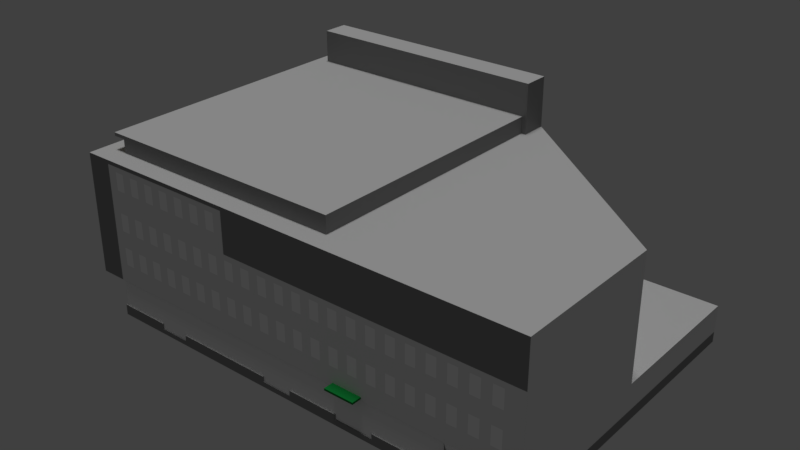 # Source: torikatu9.blend  (saved by Blender 2.78.0; exported with 4.5.12 LTS)
import bpy
from mathutils import Matrix  # noqa: F401  (used for matrix-valued properties, if any)

bpy.ops.wm.read_factory_settings(use_empty=True)
scene = bpy.context.scene
scene.name = 'Scene'

# ---- collections
col_collection_1 = bpy.data.collections.new('Collection 1'); scene.collection.children.link(col_collection_1)

# ---- materials (node trees are filled in below, after node groups)
mat_basic_black = bpy.data.materials.new('basic_black')
mat_basic_black.alpha_threshold = 0.0
mat_basic_black.use_transparent_shadow = False
mat_basic_black.diffuse_color = (0.2667, 0.2667, 0.2667, 1.0)
mat_basic_black.roughness = 0.5
mat_concrete_stucco = bpy.data.materials.new('concrete_stucco')
mat_concrete_stucco.alpha_threshold = 0.0
mat_concrete_stucco.use_transparent_shadow = False
mat_concrete_stucco.diffuse_color = (0.8267, 0.8267, 0.8267, 1.0)
mat_concrete_stucco.roughness = 0.5
mat_windowsil = bpy.data.materials.new('windowsil')
mat_windowsil.alpha_threshold = 0.0
mat_windowsil.use_transparent_shadow = False
mat_windowsil.diffuse_color = (0.4733, 0.4733, 0.4733, 1.0)
mat_windowsil.roughness = 0.5
mat_wood_panel = bpy.data.materials.new('wood_panel')
mat_wood_panel.alpha_threshold = 0.0
mat_wood_panel.use_transparent_shadow = False
mat_wood_panel.diffuse_color = (0.56, 0.471, 0.2846, 1.0)
mat_wood_panel.roughness = 0.5
mat_asphalt_membrane = bpy.data.materials.new('asphalt_membrane')
mat_asphalt_membrane.alpha_threshold = 0.0
mat_asphalt_membrane.use_transparent_shadow = False
mat_asphalt_membrane.diffuse_color = (0.6333, 0.6333, 0.6333, 1.0)
mat_asphalt_membrane.specular_color = (0.6333, 0.6333, 0.6333)
mat_asphalt_membrane.roughness = 0.5
mat_windows = bpy.data.materials.new('windows')
mat_windows.alpha_threshold = 0.0
mat_windows.use_transparent_shadow = False
mat_windows.diffuse_color = (0.98, 0.98, 0.98, 1.0)
mat_windows.roughness = 0.5
mat_green = bpy.data.materials.new('green')
mat_green.alpha_threshold = 0.0
mat_green.use_transparent_shadow = False
mat_green.diffuse_color = (0.009382, 0.2533, 0.04691, 1.0)
mat_green.roughness = 0.5
mat_orange = bpy.data.materials.new('orange')
mat_orange.alpha_threshold = 0.0
mat_orange.use_transparent_shadow = False
mat_orange.diffuse_color = (0.8, 0.3712, 0.1206, 1.0)
mat_orange.specular_color = (1.0, 0.4892, 0.1754)
mat_orange.roughness = 0.5
mat_orange.specular_intensity = 0.551
mat_windows_side = bpy.data.materials.new('windows_side')
mat_windows_side.alpha_threshold = 0.0
mat_windows_side.use_transparent_shadow = False
mat_windows_side.roughness = 0.5

# ---- material node trees

# ---- world
world_world = bpy.data.worlds.new('World'); scene.world = world_world
world_world.color = (0.05088, 0.05088, 0.05088)
world_world.use_sun_shadow = False
world_world.sun_shadow_jitter_overblur = 0.0
world_world.cycles.sampling_method = 'MANUAL'

# ---- lights
light_hemi = bpy.data.lights.new('Hemi', 'SUN')
light_hemi.transmission_factor = 0.0
light_hemi.angle = 0.1993
light_hemi.energy = 1.0
light_hemi.shadow_buffer_clip_start = 0.5
light_hemi.shadow_soft_size = 0.1
light_hemi.shadow_cascade_max_distance = 1000.0

# ---- meshes
me_cube_001 = bpy.data.meshes.new('Cube.001')
me_cube_001.from_pydata([(-26.07, -15.86, -0.1983), (-26.07, 6.59, -0.1983), (-26.07, 16.17, -0.1983), (-26.07, 4.096, -0.1983), (20.05, -15.86, -0.1983), (20.05, 0.1507, -0.1983), (20.05, 16.17, -0.1983), (-26.07, -5.882, -0.1983), (-26.07, -8.344, -0.1983), (-26.07, 1.601, -0.1983), (-26.07, -3.388, -0.1983), (-17.34, -15.86, -0.1983), (-20.61, -15.86, -0.1983), (-12.31, -15.86, -0.1983), (-9.743, -15.86, -0.1983), (-22.46, -15.86, -0.1983), (-14.92, -15.86, -0.1983), (-24.24, -15.86, -0.1983), (-26.07, -0.8932, -0.1983), (-26.07, -10.87, -0.1983), (-3.8, -15.86, -0.1983), (4.221, -15.86, -0.1983), (-7.056, -15.86, -0.1983), (-26.07, -13.37, -0.1983), (1.493, -15.86, -0.1983), (8.107, -15.86, -0.1983), (-1.173, -15.86, -0.1983), (10.6, -15.86, -0.1983), (5.542, -15.86, -0.1983), (12.94, -15.86, -0.1983), (16.22, -15.86, -0.1983), (19.36, -15.86, -0.1983), (17.77, -15.86, -0.1983), (-26.07, -15.86, 0.8905), (-26.07, 6.59, 0.8905), (-26.07, 16.17, 0.8905), (-26.07, 4.096, 0.8905), (20.05, -15.86, 0.8905), (20.05, 0.1507, 0.8905), (20.05, 16.17, 0.8905), (-26.07, -5.882, 0.8905), (-26.07, -8.344, 0.8905), (-26.07, 1.601, 0.8905), (-26.07, -3.388, 0.8905), (-17.34, -15.86, 0.8905), (-20.61, -15.86, 0.8905), (-12.31, -15.86, 0.8905), (-9.743, -15.86, 0.8905), (-22.46, -15.86, 0.8905), (-14.92, -15.86, 0.8905), (-24.24, -15.86, 0.8905), (-26.07, -0.8932, 0.8905), (-26.07, -10.87, 0.8905), (-3.8, -15.86, 0.8905), (-7.056, -15.86, 0.8905), (-26.07, -13.37, 0.8905), (1.493, -15.86, 0.8905), (8.107, -15.86, 0.8905), (-1.173, -15.86, 0.8905), (10.6, -15.86, 0.8905), (5.542, -15.86, 0.8905), (12.94, -15.86, 0.8905), (16.22, -15.86, 0.8905), (19.36, -15.86, 0.8905), (17.77, -15.86, 0.8905), (-26.07, -15.86, 3.697), (-26.07, 6.59, 3.697), (-26.07, 16.17, 3.697), (-26.07, 4.096, 3.697), (20.05, -15.86, 3.697), (20.05, 0.1507, 3.697), (20.05, 16.17, 3.697), (-26.07, -5.882, 3.697), (-26.07, -8.344, 3.697), (-26.07, 1.601, 3.697), (-26.07, -3.388, 3.697), (-9.557, -15.86, 3.697), (-20.61, -15.86, 3.697), (-12.31, -15.86, 3.697), (-17.34, -15.86, 3.697), (-9.743, -15.86, 3.697), (-22.46, -15.86, 3.697), (-14.92, -15.86, 3.697), (-24.24, -15.86, 3.697), (-26.07, -0.8932, 3.697), (-26.07, -10.87, 3.697), (-14.16, -15.86, 3.697), (-16.01, -15.86, 3.697), (-12.31, -15.86, 3.697), (-3.8, -15.86, 3.697), (4.221, -15.86, 3.697), (-7.056, -15.86, 3.697), (-26.07, -13.37, 3.697), (1.493, -15.86, 3.697), (8.107, -15.86, 3.697), (-1.173, -15.86, 3.697), (10.6, -15.86, 3.697), (5.542, -15.86, 3.697), (12.94, -15.86, 3.697), (16.22, -15.86, 3.697), (19.36, -15.86, 3.697), (17.77, -15.86, 3.697), (18.19, -15.86, 3.697), (-24.06, -15.86, 3.697), (-20.04, -15.86, 3.697), (-18.03, -15.86, 3.697), (-22.05, -15.86, 3.697), (-14.01, -15.86, 3.697), (-12.01, -15.86, 3.697), (-16.02, -15.86, 3.697), (-9.998, -15.86, 3.697), (-7.995, -15.86, 3.697), (-5.973, -15.86, 3.697), (-3.963, -15.86, 3.697), (-1.972, -15.86, 3.697), (0.03218, -15.86, 3.697), (2.034, -15.86, 3.697), (4.043, -15.86, 3.697), (6.052, -15.86, 3.697), (8.059, -15.86, 3.697), (10.05, -15.86, 3.697), (12.06, -15.86, 3.697), (14.07, -15.86, 3.697), (16.13, -15.86, 3.697), (-14.01, -15.86, 13.45), (17.16, -15.86, 3.697), (-25.06, -15.86, 3.697), (-21.04, -15.86, 3.697), (-19.04, -15.86, 3.697), (-23.05, -15.86, 3.697), (-15.02, -15.86, 3.697), (-13.01, -15.86, 3.697), (-17.02, -15.86, 3.697), (-11.0, -15.86, 3.697), (-8.997, -15.86, 3.697), (-6.984, -15.86, 3.697), (-4.968, -15.86, 3.697), (-2.968, -15.86, 3.697), (-0.9701, -15.86, 3.697), (1.033, -15.86, 3.697), (3.039, -15.86, 3.697), (5.047, -15.86, 3.697), (7.056, -15.86, 3.697), (9.052, -15.86, 3.697), (11.05, -15.86, 3.697), (13.07, -15.86, 3.697), (15.1, -15.86, 3.697), (-26.07, -15.86, 5.896), (20.05, -15.86, 5.896), (18.19, -15.86, 5.638), (-24.06, -15.86, 5.646), (-20.04, -15.86, 5.646), (-18.03, -15.86, 5.646), (-22.05, -15.86, 5.646), (-14.01, -15.86, 5.646), (-12.01, -15.86, 5.646), (-16.02, -15.86, 5.646), (-9.998, -15.86, 5.646), (-7.995, -15.86, 5.646), (-5.973, -15.86, 5.646), (-3.963, -15.86, 5.646), (-1.972, -15.86, 5.646), (0.03218, -15.86, 5.646), (2.034, -15.86, 5.638), (4.043, -15.86, 5.638), (6.052, -15.86, 5.638), (8.059, -15.86, 5.638), (10.05, -15.86, 5.638), (12.06, -15.86, 5.638), (14.07, -15.86, 5.638), (16.13, -15.86, 5.638), (-22.05, -15.86, 13.45), (17.16, -15.86, 5.638), (-25.06, -15.86, 5.646), (-21.04, -15.86, 5.646), (-19.04, -15.86, 5.646), (-23.05, -15.86, 5.646), (-15.02, -15.86, 5.646), (-13.01, -15.86, 5.646), (-17.02, -15.86, 5.646), (-11.0, -15.86, 5.646), (-8.997, -15.86, 5.646), (-6.984, -15.86, 5.646), (-4.968, -15.86, 5.646), (-2.968, -15.86, 5.646), (-0.9701, -15.86, 5.646), (1.033, -15.86, 5.638), (3.039, -15.86, 5.638), (5.047, -15.86, 5.638), (7.056, -15.86, 5.638), (9.052, -15.86, 5.638), (11.05, -15.86, 5.638), (13.07, -15.86, 5.638), (15.1, -15.86, 5.638), (-26.07, -15.86, 7.509), (20.05, -15.86, 7.509), (18.19, -15.86, 7.509), (-24.06, -15.86, 7.509), (-20.04, -15.86, 7.509), (-18.03, -15.86, 7.509), (-22.05, -15.86, 7.509), (-14.01, -15.86, 7.509), (-12.01, -15.86, 7.509), (-16.02, -15.86, 7.509), (-9.998, -15.86, 7.509), (-7.995, -15.86, 7.509), (-5.973, -15.86, 7.509), (-3.963, -15.86, 7.509), (-1.972, -15.86, 7.509), (0.03218, -15.86, 7.509), (2.034, -15.86, 7.509), (4.043, -15.86, 7.509), (6.052, -15.86, 7.509), (8.059, -15.86, 7.509), (10.05, -15.86, 7.509), (12.06, -15.86, 7.509), (14.07, -15.86, 7.509), (16.13, -15.86, 7.509), (-18.03, -15.86, 13.45), (17.16, -15.86, 7.509), (-25.06, -15.86, 7.509), (-21.04, -15.86, 7.509), (-19.04, -15.86, 7.509), (-23.05, -15.86, 7.509), (-15.02, -15.86, 7.509), (-13.01, -15.86, 7.509), (-17.02, -15.86, 7.509), (-11.0, -15.86, 7.509), (-8.997, -15.86, 7.509), (-6.984, -15.86, 7.509), (-4.968, -15.86, 7.509), (-2.968, -15.86, 7.509), (-0.9701, -15.86, 7.509), (1.033, -15.86, 7.509), (3.039, -15.86, 7.509), (5.047, -15.86, 7.509), (7.056, -15.86, 7.509), (9.052, -15.86, 7.509), (11.05, -15.86, 7.509), (13.07, -15.86, 7.509), (15.1, -15.86, 7.509), (-26.07, -15.86, 9.515), (20.05, -15.86, 9.515), (18.19, -15.86, 9.256), (-24.06, -15.86, 9.265), (-20.04, -15.86, 9.265), (-18.03, -15.86, 9.265), (-22.05, -15.86, 9.265), (-14.01, -15.86, 9.265), (-12.01, -15.86, 9.265), (-16.02, -15.86, 9.265), (-9.998, -15.86, 9.265), (-7.995, -15.86, 9.265), (-5.973, -15.86, 9.265), (-3.963, -15.86, 9.265), (-1.972, -15.86, 9.265), (0.03218, -15.86, 9.265), (2.034, -15.86, 9.256), (4.043, -15.86, 9.256), (6.052, -15.86, 9.256), (8.059, -15.86, 9.256), (10.05, -15.86, 9.256), (12.06, -15.86, 9.256), (14.07, -15.86, 9.256), (16.13, -15.86, 9.256), (-20.04, -15.86, 13.45), (17.16, -15.86, 9.256), (-25.06, -15.86, 9.265), (-21.04, -15.86, 9.265), (-19.04, -15.86, 9.265), (-23.05, -15.86, 9.265), (-15.02, -15.86, 9.265), (-13.01, -15.86, 9.265), (-17.02, -15.86, 9.265), (-11.0, -15.86, 9.265), (-8.997, -15.86, 9.265), (-6.984, -15.86, 9.265), (-4.968, -15.86, 9.265), (-2.968, -15.86, 9.265), (-0.9701, -15.86, 9.265), (1.033, -15.86, 9.256), (3.039, -15.86, 9.256), (5.047, -15.86, 9.256), (7.056, -15.86, 9.256), (9.052, -15.86, 9.256), (11.05, -15.86, 9.256), (13.07, -15.86, 9.256), (15.1, -15.86, 9.256), (-26.07, -15.86, 11.13), (20.05, -15.86, 11.13), (18.19, -15.86, 11.13), (-24.06, -15.86, 11.13), (-20.04, -15.86, 11.13), (-18.03, -15.86, 11.13), (-22.05, -15.86, 11.13), (-14.01, -15.86, 11.13), (-12.01, -15.86, 11.13), (-16.02, -15.86, 11.13), (-9.998, -15.86, 11.13), (-7.995, -15.86, 11.13), (-5.973, -15.86, 11.13), (-3.963, -15.86, 11.13), (-1.972, -15.86, 11.13), (0.03218, -15.86, 11.13), (2.034, -15.86, 11.13), (4.043, -15.86, 11.13), (6.052, -15.86, 11.13), (8.059, -15.86, 11.13), (10.05, -15.86, 11.13), (12.06, -15.86, 11.13), (14.07, -15.86, 11.13), (16.13, -15.86, 11.13), (-24.06, -15.86, 13.45), (17.16, -15.86, 11.13), (-25.06, -15.86, 11.13), (-21.04, -15.86, 11.13), (-19.04, -15.86, 11.13), (-23.05, -15.86, 11.13), (-15.02, -15.86, 11.13), (-13.01, -15.86, 11.13), (-17.02, -15.86, 11.13), (-11.0, -15.86, 11.13), (-8.997, -15.86, 11.13), (-6.984, -15.86, 11.13), (-4.968, -15.86, 11.13), (-2.968, -15.86, 11.13), (-0.9701, -15.86, 11.13), (1.033, -15.86, 11.13), (3.039, -15.86, 11.13), (5.047, -15.86, 11.13), (7.056, -15.86, 11.13), (9.052, -15.86, 11.13), (11.05, -15.86, 11.13), (13.07, -15.86, 11.13), (15.1, -15.86, 11.13), (-26.07, -15.86, 11.7), (20.05, -15.86, 11.7), (18.19, -15.86, 11.7), (-24.06, -15.86, 11.7), (-20.04, -15.86, 11.7), (-18.03, -15.86, 11.7), (-22.05, -15.86, 11.7), (-14.01, -15.86, 11.7), (-12.01, -15.86, 11.7), (-16.02, -15.86, 11.7), (-9.998, -15.86, 11.7), (-7.995, -15.86, 11.7), (-5.973, -15.86, 11.7), (-3.963, -15.86, 11.7), (-1.972, -15.86, 11.7), (0.03218, -15.86, 11.7), (2.034, -15.86, 11.7), (4.043, -15.86, 11.7), (6.052, -15.86, 11.7), (8.059, -15.86, 11.7), (10.05, -15.86, 11.7), (12.06, -15.86, 11.7), (14.07, -15.86, 11.7), (16.13, -15.86, 11.7), (-26.07, -15.86, 13.7), (17.16, -15.86, 11.7), (-25.06, -15.86, 11.7), (-21.04, -15.86, 11.7), (-19.04, -15.86, 11.7), (-23.05, -15.86, 11.7), (-15.02, -15.86, 11.7), (-13.01, -15.86, 11.7), (-17.02, -15.86, 11.7), (-11.0, -15.86, 11.7), (-8.997, -15.86, 11.7), (-6.984, -15.86, 11.7), (-4.968, -15.86, 11.7), (-2.968, -15.86, 11.7), (-0.9701, -15.86, 11.7), (1.033, -15.86, 11.7), (3.039, -15.86, 11.7), (5.047, -15.86, 11.7), (7.056, -15.86, 11.7), (9.052, -15.86, 11.7), (11.05, -15.86, 11.7), (13.07, -15.86, 11.7), (15.1, -15.86, 11.7), (-12.01, -15.86, 13.45), (-16.02, -15.86, 13.45), (-25.06, -15.86, 13.45), (-21.04, -15.86, 13.45), (-19.04, -15.86, 13.45), (-23.05, -15.86, 13.45), (-15.02, -15.86, 13.45), (-13.01, -15.86, 13.45), (-17.02, -15.86, 13.45), (-11.0, -15.86, 13.7), (-14.01, -15.86, 15.3), (-22.05, -15.86, 15.3), (-18.03, -15.86, 15.3), (-20.04, -15.86, 15.3), (-24.06, -15.86, 15.3), (-26.07, -15.86, 15.3), (-12.01, -15.86, 15.3), (-16.02, -15.86, 15.3), (-25.06, -15.86, 15.3), (-21.04, -15.86, 15.3), (-19.04, -15.86, 15.3), (-23.05, -15.86, 15.3), (-15.02, -15.86, 15.3), (-13.01, -15.86, 15.3), (-17.02, -15.86, 15.3), (-11.0, -15.86, 15.3), (-14.01, -15.86, 15.83), (-22.05, -15.86, 15.83), (-18.03, -15.86, 15.83), (-20.04, -15.86, 15.83), (-24.06, -15.86, 15.83), (-26.07, -15.86, 15.83), (-12.01, -15.86, 15.83), (-16.02, -15.86, 15.83), (-25.06, -15.86, 15.83), (-21.04, -15.86, 15.83), (-19.04, -15.86, 15.83), (-23.05, -15.86, 15.83), (-15.02, -15.86, 15.83), (-13.01, -15.86, 15.83), (-17.02, -15.86, 15.83), (-11.0, -15.86, 15.83), (20.05, -15.86, 16.23), (-11.0, -15.86, 16.23), (-26.07, -15.86, 15.83), (-26.07, -15.86, 16.23), (-28.76, -15.86, 3.697), (-28.76, -15.86, 16.23), (-28.76, 16.17, 3.697), (-28.76, 16.17, 16.23), (-26.17, -15.76, 3.697), (-26.17, 16.06, 3.697), (-28.4, -15.76, 3.697), (-28.4, 16.06, 3.697), (20.05, 16.17, 0.4312), (-26.07, 16.17, 0.4312), (-26.07, -15.86, 0.4312), (-24.24, -15.86, 0.4312), (-26.07, 1.601, 0.4312), (-26.07, -0.8932, 0.4312), (1.493, -15.86, 0.3757), (4.221, -15.86, 0.3757), (-26.07, -5.882, 0.4312), (-26.07, -8.344, 0.4312), (-26.07, -10.87, 0.4312), (-26.07, -13.37, 0.4312), (5.542, -15.86, 0.3713), (-26.07, 4.096, 0.4312), (-26.07, 6.59, 0.4312), (10.6, -15.86, 0.4312), (12.94, -15.86, 0.4728), (-26.07, -3.388, 0.4312), (20.05, -15.86, 0.4312), (20.05, 0.1507, 0.4312), (16.22, -15.86, 0.4728), (17.77, -15.86, 0.4312), (19.36, -15.86, 0.4312), (-17.34, -15.86, 0.3155), (-7.056, -15.86, 0.3502), (-3.8, -15.86, 0.3502), (8.107, -15.86, 0.4312), (-22.46, -15.86, 0.4312), (-20.61, -15.86, 0.3155), (-9.743, -15.86, 0.4312), (-14.92, -15.86, 0.4312), (-12.31, -15.86, 0.4312), (-1.173, -15.86, 0.4312), (-26.07, 16.17, 3.697), (-26.06, 16.17, 16.23), (-0.2211, 16.17, 3.697), (-0.2169, 16.17, 16.23), (20.05, 0.1507, 16.23), (-26.06, 16.17, 9.964), (-0.219, 16.17, 9.964), (-26.07, -15.86, 16.23), (-26.07, 16.17, 16.23), (-26.06, -13.85, 16.23), (-26.06, 16.17, 17.62), (-26.06, -13.85, 17.62), (-27.35, 16.17, 17.62), (-27.35, -13.85, 17.62), (-27.35, 16.17, 17.97), (-27.35, -13.85, 17.97), (-26.06, 16.17, 17.97), (-26.06, -13.85, 17.97), (-26.06, 16.17, 21.37), (-0.2169, 16.17, 21.37), (-26.06, 13.46, 21.37), (-0.2169, 13.46, 21.37), (-26.06, 13.46, 15.6), (-0.2169, 13.46, 15.6), (-0.7031, -13.85, 16.23), (-0.7031, -13.85, 17.62), (-0.7043, -13.85, 17.97), (-0.7031, 14.32, 16.23), (-0.7031, 14.32, 17.62), (-0.7043, 14.32, 17.97), (13.08, -15.75, 0.9441), (16.07, -15.75, 0.9441), (13.08, -15.75, 2.944), (16.07, -15.75, 2.944), (13.08, -15.75, 0.2584), (16.07, -15.75, 0.2584), (13.08, -16.03, 0.9441), (16.07, -16.03, 0.9441), (13.08, -16.03, 2.944), (16.07, -16.03, 2.944), (13.08, -16.03, 0.2584), (16.07, -16.03, 0.2584), (13.02, -16.03, 0.9095), (16.13, -16.03, 0.9095), (13.02, -16.03, 3.009), (16.13, -16.03, 3.009), (13.02, -16.03, 0.1928), (16.13, -16.03, 0.1928), (13.02, -15.78, 0.9095), (16.13, -15.78, 0.9095), (13.02, -15.78, 3.009), (16.13, -15.78, 3.009), (13.02, -15.78, 0.1928), (16.13, -15.78, 0.1928), (-26.07, -15.86, 6.098), (-28.76, -15.86, 6.177), (-28.76, 16.17, 6.177), (-26.07, 16.17, 6.177), (-26.07, -15.86, 7.651), (-28.76, -15.86, 7.78), (-28.76, 16.17, 7.78), (-26.07, 16.17, 7.78), (-26.07, -15.86, 9.604), (-28.76, -15.86, 9.798), (-28.76, 16.17, 9.798), (-26.07, 16.17, 9.798), (-26.07, -15.86, 11.6), (-28.76, -15.86, 11.86), (-28.76, 16.17, 11.86), (-26.07, 16.17, 11.86), (-26.07, -15.86, 13.59), (-28.76, -15.86, 13.91), (-28.76, 16.17, 13.91), (-26.07, 16.17, 13.91), (-26.07, -15.86, 15.14), (-28.76, -15.86, 15.52), (-28.76, 16.17, 15.52), (-26.07, 16.17, 15.52), (-25.92, -8.344, 0.8905), (-25.92, -10.87, 0.8905), (-25.92, 1.601, 0.8905), (-25.92, -0.8932, 0.8905), (-25.92, -13.37, 0.8905), (-25.92, 6.59, 0.8905), (-25.92, 4.096, 0.8905), (-25.92, -3.388, 0.8905), (-25.92, -5.882, 0.8905), (-25.92, -15.75, 0.8905), (-25.92, -8.344, 3.697), (-25.92, -10.87, 3.697), (-25.92, 1.601, 3.697), (-25.92, -0.8932, 3.697), (-25.92, -13.37, 3.697), (-25.92, 6.59, 3.697), (-25.92, 4.096, 3.697), (-25.92, -3.388, 3.697), (-25.92, -5.882, 3.697), (-25.92, -15.75, 3.697), (-17.34, -15.75, 0.8905), (19.36, -15.75, 0.8905), (20.05, -15.75, 0.8905), (-22.46, -15.75, 0.8905), (-20.61, -15.75, 0.8905), (-14.92, -15.75, 0.8905), (-12.31, -15.75, 0.8905), (-9.743, -15.75, 0.8905), (-24.24, -15.75, 0.8905), (-7.056, -15.75, 0.8905), (-3.8, -15.75, 0.8905), (8.107, -15.75, 0.8905), (10.6, -15.75, 0.8905), (-1.173, -15.75, 0.8905), (1.493, -15.75, 0.8905), (5.542, -15.75, 0.8905), (4.221, -15.75, 0.8905), (12.94, -15.75, 0.8905), (17.77, -15.75, 0.8905), (16.22, -15.75, 0.8905), (1.493, -15.75, 0.3757), (-7.056, -15.75, 0.3502), (-17.34, -15.75, 3.697), (19.36, -15.75, 3.697), (20.05, -15.75, 3.697), (-22.46, -15.75, 3.697), (-20.61, -15.75, 3.697), (-14.92, -15.75, 3.697), (-12.31, -15.75, 3.697), (-9.743, -15.75, 3.697), (-24.24, -15.75, 3.697), (-7.056, -15.75, 3.697), (-3.8, -15.75, 3.697), (8.107, -15.75, 3.697), (10.6, -15.75, 3.697), (-1.173, -15.75, 3.697), (1.493, -15.75, 3.697), (5.542, -15.75, 3.697), (4.221, -15.75, 3.697), (12.94, -15.75, 3.697), (17.77, -15.75, 3.697), (16.22, -15.75, 3.697), (4.221, -15.75, 0.3757), (5.542, -15.75, 0.3713), (-9.557, -15.75, 0.2924), (-3.8, -15.75, 0.3502), (-20.61, -15.75, 0.3155), (-17.34, -15.75, 0.3155), (20.05, -15.75, 0.2883), (10.03, -15.75, 0.2883), (1.358, -16.86, 3.832), (1.358, -16.86, 4.041), (1.358, -14.86, 3.832), (1.358, -14.86, 4.041), (4.462, -16.86, 3.832), (4.462, -16.86, 4.041), (4.462, -14.86, 3.832), (4.462, -14.86, 4.041), (-28.76, 15.64, 6.177), (-28.76, 15.64, 7.78), (-28.76, 15.55, 13.91), (-28.76, 15.55, 15.52), (-28.76, -15.25, 13.91), (-28.76, -15.25, 15.52), (-28.76, 15.58, 9.798), (-28.76, 15.58, 11.86), (-28.76, -15.22, 9.798), (-28.76, -15.22, 11.86), (-28.76, 11.79, 9.798), (-28.76, 11.79, 11.86), (-28.76, 10.92, 9.798), (-28.76, 10.92, 11.86), (-28.76, -7.062, 9.798), (-28.76, -7.062, 11.86), (-28.76, -8.688, 9.798), (-28.76, -8.688, 11.86), (-28.76, -15.18, 6.177), (-28.76, -15.18, 7.78), (-28.76, 6.979, 6.177), (-28.76, 6.979, 7.78), (-28.76, 6.004, 6.177), (-28.76, 6.004, 7.78)], [(86, 88), (79, 87), (87, 86), (88, 76), (470, 477), (615, 569), (578, 616), (616, 615)], [(55, 33, 556, 551), (437, 35, 39, 436), (439, 50, 33, 438), (441, 51, 42, 440), (59, 61, 584, 579), (445, 41, 40, 444), (447, 55, 52, 446), (77, 81, 592, 593), (440, 42, 36, 449), (449, 36, 34, 450), (452, 61, 59, 451), (453, 43, 51, 441), (455, 38, 37, 454), (61, 452, 503, 499), (438, 33, 55, 447), (444, 40, 43, 453), (458, 63, 64, 457), (450, 34, 35, 437), (69, 100, 590, 591), (457, 64, 62, 456), (101, 99, 608, 607), (454, 37, 63, 458), (451, 59, 57, 462), (464, 45, 48, 463), (460, 54, 47, 465), (467, 46, 49, 466), (436, 39, 38, 455), (442, 56, 58, 468), (465, 47, 46, 467), (462, 57, 60, 448), (463, 48, 50, 439), (468, 58, 53, 461), (466, 49, 44, 459), (446, 52, 41, 445), (428, 430, 435, 434), (38, 70, 69, 37), (62, 99, 502, 500), (65, 92, 561, 566), (68, 66, 562, 563), (100, 101, 607, 590), (34, 66, 67, 35), (464, 459, 614, 613), (53, 58, 580, 577), (98, 96, 601, 606), (60, 57, 578, 582), (97, 90, 605, 604), (58, 56, 581, 580), (39, 71, 70, 38), (442, 443, 609, 587), (90, 93, 603, 605), (47, 54, 576, 574), (95, 89, 599, 602), (57, 59, 579, 578), (443, 448, 610, 609), (94, 97, 604, 600), (34, 36, 553, 552), (35, 67, 71, 39), (93, 95, 602, 603), (51, 43, 554, 550), (75, 84, 560, 564), (92, 85, 558, 561), (448, 60, 582, 610), (52, 55, 551, 548), (66, 34, 552, 562), (91, 80, 596, 598), (135, 112, 159, 182), (115, 139, 186, 162), (65, 126, 173, 147), (136, 113, 160, 183), (116, 140, 187, 163), (106, 127, 174, 153), (137, 114, 161, 184), (117, 141, 188, 164), (344, 365, 388, 383), (104, 128, 175, 151), (138, 115, 162, 185), (118, 142, 189, 165), (125, 102, 149, 172), (103, 129, 176, 150), (139, 116, 163, 186), (119, 143, 190, 166), (126, 103, 150, 173), (109, 130, 177, 156), (140, 117, 164, 187), (120, 144, 191, 167), (127, 104, 151, 174), (107, 131, 178, 154), (141, 118, 165, 188), (121, 145, 192, 168), (128, 105, 152, 175), (105, 132, 179, 152), (142, 119, 166, 189), (122, 146, 193, 169), (129, 106, 153, 176), (108, 133, 180, 155), (143, 120, 167, 190), (130, 107, 154, 177), (110, 134, 181, 157), (144, 121, 168, 191), (131, 108, 155, 178), (111, 135, 182, 158), (145, 122, 169, 192), (132, 109, 156, 179), (112, 136, 183, 159), (146, 123, 170, 193), (133, 110, 157, 180), (113, 137, 184, 160), (102, 69, 148, 149), (134, 111, 158, 181), (114, 138, 185, 161), (123, 125, 172, 170), (155, 180, 227, 202), (190, 167, 214, 237), (177, 154, 201, 224), (157, 181, 228, 204), (191, 168, 215, 238), (178, 155, 202, 225), (158, 182, 229, 205), (192, 169, 216, 239), (179, 156, 203, 226), (159, 183, 230, 206), (193, 170, 217, 240), (180, 157, 204, 227), (160, 184, 231, 207), (149, 148, 195, 196), (181, 158, 205, 228), (161, 185, 232, 208), (170, 172, 219, 217), (182, 159, 206, 229), (162, 186, 233, 209), (147, 173, 220, 194), (183, 160, 207, 230), (163, 187, 234, 210), (153, 174, 221, 200), (184, 161, 208, 231), (164, 188, 235, 211), (365, 342, 124, 388), (151, 175, 222, 198), (185, 162, 209, 232), (165, 189, 236, 212), (172, 149, 196, 219), (150, 176, 223, 197), (186, 163, 210, 233), (166, 190, 237, 213), (173, 150, 197, 220), (156, 177, 224, 203), (187, 164, 211, 234), (167, 191, 238, 214), (174, 151, 198, 221), (154, 178, 225, 201), (188, 165, 212, 235), (168, 192, 239, 215), (175, 152, 199, 222), (152, 179, 226, 199), (189, 166, 213, 236), (169, 193, 240, 216), (176, 153, 200, 223), (224, 201, 248, 271), (204, 228, 275, 251), (238, 215, 262, 285), (225, 202, 249, 272), (205, 229, 276, 252), (239, 216, 263, 286), (226, 203, 250, 273), (206, 230, 277, 253), (240, 217, 264, 287), (227, 204, 251, 274), (207, 231, 278, 254), (196, 195, 242, 243), (228, 205, 252, 275), (208, 232, 279, 255), (217, 219, 266, 264), (229, 206, 253, 276), (209, 233, 280, 256), (194, 220, 267, 241), (230, 207, 254, 277), (210, 234, 281, 257), (200, 221, 268, 247), (231, 208, 255, 278), (211, 235, 282, 258), (338, 364, 387, 312), (198, 222, 269, 245), (232, 209, 256, 279), (212, 236, 283, 259), (219, 196, 243, 266), (197, 223, 270, 244), (233, 210, 257, 280), (213, 237, 284, 260), (220, 197, 244, 267), (203, 224, 271, 250), (234, 211, 258, 281), (214, 238, 285, 261), (221, 198, 245, 268), (201, 225, 272, 248), (235, 212, 259, 282), (215, 239, 286, 262), (222, 199, 246, 269), (199, 226, 273, 246), (236, 213, 260, 283), (216, 240, 287, 263), (223, 200, 247, 270), (202, 227, 274, 249), (237, 214, 261, 284), (272, 249, 296, 319), (252, 276, 323, 299), (286, 263, 310, 333), (273, 250, 297, 320), (253, 277, 324, 300), (287, 264, 311, 334), (274, 251, 298, 321), (254, 278, 325, 301), (243, 242, 289, 290), (275, 252, 299, 322), (255, 279, 326, 302), (264, 266, 313, 311), (276, 253, 300, 323), (256, 280, 327, 303), (241, 267, 314, 288), (277, 254, 301, 324), (257, 281, 328, 304), (247, 268, 315, 294), (278, 255, 302, 325), (258, 282, 329, 305), (364, 341, 171, 387), (245, 269, 316, 292), (279, 256, 303, 326), (259, 283, 330, 306), (266, 243, 290, 313), (244, 270, 317, 291), (280, 257, 304, 327), (260, 284, 331, 307), (267, 244, 291, 314), (250, 271, 318, 297), (281, 258, 305, 328), (261, 285, 332, 308), (268, 245, 292, 315), (248, 272, 319, 295), (282, 259, 306, 329), (262, 286, 333, 309), (269, 246, 293, 316), (246, 273, 320, 293), (283, 260, 307, 330), (263, 287, 334, 310), (270, 247, 294, 317), (249, 274, 321, 296), (284, 261, 308, 331), (271, 248, 295, 318), (251, 275, 322, 298), (285, 262, 309, 332), (333, 310, 357, 380), (320, 297, 344, 367), (300, 324, 371, 347), (334, 311, 358, 381), (321, 298, 345, 368), (301, 325, 372, 348), (290, 289, 336, 337), (322, 299, 346, 369), (302, 326, 373, 349), (311, 313, 360, 358), (323, 300, 347, 370), (303, 327, 374, 350), (288, 314, 361, 335), (324, 301, 348, 371), (304, 328, 375, 351), (294, 315, 362, 341), (325, 302, 349, 372), (305, 329, 376, 352), (339, 363, 386, 265), (292, 316, 363, 339), (326, 303, 350, 373), (306, 330, 377, 353), (313, 290, 337, 360), (291, 317, 364, 338), (327, 304, 351, 374), (307, 331, 378, 354), (314, 291, 338, 361), (297, 318, 365, 344), (328, 305, 352, 375), (308, 332, 379, 355), (315, 292, 339, 362), (295, 319, 366, 342), (329, 306, 353, 376), (309, 333, 380, 356), (316, 293, 340, 363), (293, 320, 367, 340), (330, 307, 354, 377), (310, 334, 381, 357), (317, 294, 341, 364), (296, 321, 368, 343), (331, 308, 355, 378), (318, 295, 342, 365), (298, 322, 369, 345), (332, 309, 356, 379), (319, 296, 343, 366), (299, 323, 370, 346), (366, 343, 382, 389), (342, 366, 389, 124), (367, 344, 383, 390), (340, 367, 390, 218), (361, 338, 312, 384), (343, 368, 391, 382), (335, 361, 384, 359), (362, 339, 265, 385), (341, 362, 385, 171), (363, 340, 218, 386), (265, 386, 402, 395), (359, 384, 400, 397), (383, 388, 404, 399), (218, 390, 406, 394), (312, 387, 403, 396), (390, 383, 399, 406), (382, 391, 407, 398), (386, 218, 394, 402), (385, 265, 395, 401), (384, 312, 396, 400), (171, 385, 401, 393), (389, 382, 398, 405), (388, 124, 392, 404), (124, 389, 405, 392), (387, 171, 393, 403), (403, 393, 409, 419), (396, 403, 419, 412), (401, 395, 411, 417), (393, 401, 417, 409), (400, 396, 412, 416), (405, 398, 414, 421), (394, 406, 422, 410), (397, 400, 416, 413), (398, 407, 423, 414), (406, 399, 415, 422), (392, 405, 421, 408), (402, 394, 410, 418), (395, 402, 418, 411), (404, 392, 408, 420), (399, 404, 420, 415), (336, 424, 425, 368), (423, 425, 427, 426), (543, 426, 429, 544), (426, 427, 429), (544, 429, 431, 545, 628, 630), (473, 70, 471, 475, 472), (434, 435, 433, 432), (67, 65, 432, 433), (65, 428, 434, 432), (430, 67, 433, 435), (19, 446, 445, 8), (16, 466, 459, 11), (26, 468, 461, 20), (15, 463, 439, 17), (25, 462, 448, 28), (14, 465, 467, 13), (24, 442, 468, 26), (11, 459, 464, 12), (6, 436, 455, 5), (13, 467, 466, 16), (22, 460, 465, 14), (12, 464, 463, 15), (27, 451, 462, 25), (4, 31, 458, 454), (20, 461, 460, 22), (32, 457, 456, 30), (1, 450, 437, 2), (31, 458, 457, 32), (7, 444, 453, 10), (0, 438, 447, 23), (30, 504, 503, 29), (5, 455, 454, 4), (10, 453, 441, 18), (29, 452, 451, 27), (3, 449, 450, 1), (9, 440, 449, 3), (28, 448, 443, 21), (23, 447, 446, 19), (8, 445, 444, 7), (21, 443, 442, 24), (18, 441, 440, 9), (17, 439, 438, 0), (2, 437, 436, 6), (70, 473, 424, 69), (470, 472, 475, 474), (471, 469, 474, 475), (71, 471, 70), (431, 429, 476, 478, 477), (479, 480, 482, 481), (481, 482, 484, 483), (483, 484, 486, 485), (472, 470, 487, 488), (488, 487, 489, 490), (490, 489, 491, 492), (525, 526, 469, 430), (477, 478, 480, 479), (481, 483, 485, 479), (480, 486, 484, 482), (489, 487, 485, 491), (488, 490, 492, 472), (424, 473, 472, 425), (425, 472, 478, 476, 427), (486, 480, 494, 495), (480, 478, 493, 494), (495, 494, 497, 498), (494, 493, 496, 497), (486, 495, 498, 485), (96, 94, 600, 601), (89, 91, 598, 599), (30, 456, 504), (98, 61, 499, 501), (456, 62, 500, 504), (29, 503, 452), (504, 510, 506, 500), (500, 506, 508, 502), (502, 508, 507, 501), (499, 505, 509, 503), (501, 507, 505, 499), (505, 511, 515, 509), (507, 513, 511, 505), (510, 516, 512, 506), (506, 512, 514, 508), (508, 514, 513, 507), (511, 517, 521, 515), (513, 519, 517, 511), (516, 522, 518, 512), (512, 518, 520, 514), (514, 520, 519, 513), (529, 530, 526, 525), (428, 524, 643, 647, 645, 625, 525, 430), (65, 523, 524, 428), (533, 534, 530, 529), (625, 626, 529, 525), (523, 527, 528, 524), (537, 538, 534, 533), (528, 532, 633, 641, 639, 637, 635, 631, 533, 529, 626, 646, 648, 644), (527, 531, 532, 528), (541, 542, 538, 537), (631, 632, 537, 533), (531, 535, 536, 532), (545, 546, 542, 541), (536, 540, 629, 627, 541, 537, 632, 636, 638, 640, 642, 634), (535, 539, 540, 536), (431, 477, 546, 545), (627, 628, 545, 541), (539, 543, 544, 540), (554, 564, 560, 550), (556, 566, 561, 551), (555, 565, 564, 554), (548, 558, 557, 547), (550, 560, 559, 549), (547, 557, 565, 555), (551, 561, 558, 548), (549, 559, 563, 553), (553, 563, 562, 552), (72, 75, 564, 565), (43, 40, 555, 554), (41, 52, 548, 547), (85, 73, 557, 558), (73, 72, 565, 557), (40, 41, 547, 555), (84, 74, 559, 560), (42, 51, 550, 549), (74, 68, 563, 559), (36, 42, 549, 553), (609, 583, 581, 587), (610, 582, 583, 609), (612, 577, 576, 588), (614, 567, 571, 613), (568, 590, 607, 585), (585, 607, 608, 586), (577, 599, 598, 576), (569, 591, 590, 568), (579, 601, 600, 578), (571, 593, 592, 570), (576, 598, 596, 574), (573, 595, 594, 572), (567, 589, 593, 571), (581, 603, 602, 580), (574, 596, 595, 573), (578, 600, 604, 582), (570, 592, 597, 575), (580, 602, 599, 577), (572, 594, 589, 567), (575, 597, 566, 556), (583, 605, 603, 581), (582, 604, 605, 583), (584, 606, 601, 579), (504, 500, 499, 503), (500, 502, 501, 499), (459, 44, 567, 611), (78, 82, 594, 595), (37, 69, 591, 569), (79, 77, 593, 589), (64, 63, 568, 585), (461, 53, 577, 612), (80, 78, 595, 596), (54, 460, 588, 576), (62, 64, 585, 586), (63, 37, 569, 568), (61, 98, 606, 584), (81, 83, 597, 592), (460, 461, 612, 588), (48, 45, 571, 570), (99, 62, 586, 608), (82, 76, 589, 594), (45, 464, 613, 571), (49, 46, 573, 572), (83, 65, 566, 597), (46, 47, 574, 573), (50, 48, 570, 575), (459, 44, 567, 614), (44, 49, 572, 567), (56, 442, 587, 581), (33, 50, 575, 556), (99, 98, 501, 502), (618, 620, 619, 617), (624, 622, 621, 623), (622, 618, 617, 621), (617, 619, 623, 621), (622, 624, 620, 618), (645, 646, 626, 625), (629, 630, 628, 627), (540, 544, 630, 629), (635, 636, 632, 631), (532, 536, 634, 633), (637, 638, 636, 635), (639, 640, 638, 637), (641, 642, 640, 639), (633, 634, 642, 641), (524, 528, 644, 643), (647, 648, 646, 645), (643, 644, 648, 647)])
me_cube_001.polygons.foreach_set('material_index', [2, 0, 0, 0, 2, 0, 0, 0, 0, 0, 0, 0, 0, 0, 0, 0, 0, 0, 0, 0, 0, 0, 0, 0, 0, 0, 0, 0, 0, 0, 0, 0, 0, 0, 0, 1, 0, 0, 0, 0, 0, 0, 2, 0, 2, 0, 2, 1, 0, 0, 2, 0, 2, 0, 0, 2, 1, 0, 2, 0, 0, 0, 2, 0, 0, 1, 1, 1, 1, 1, 1, 1, 1, 1, 1, 1, 1, 1, 1, 1, 1, 1, 1, 1, 1, 1, 1, 1, 1, 1, 1, 1, 1, 1, 1, 1, 1, 1, 1, 1, 1, 1, 1, 1, 1, 1, 1, 1, 1, 1, 1, 1, 5, 5, 1, 5, 5, 1, 5, 5, 1, 5, 5, 1, 1, 5, 1, 1, 5, 1, 1, 5, 1, 1, 5, 1, 1, 1, 5, 1, 5, 1, 5, 1, 5, 1, 5, 1, 5, 1, 5, 1, 5, 1, 5, 1, 5, 1, 1, 1, 1, 1, 1, 1, 1, 1, 1, 1, 1, 1, 1, 1, 1, 1, 1, 1, 1, 1, 1, 1, 1, 1, 1, 1, 1, 1, 1, 1, 1, 1, 1, 1, 1, 1, 1, 1, 1, 1, 1, 1, 1, 1, 1, 5, 1, 5, 5, 1, 5, 5, 1, 1, 5, 1, 1, 5, 1, 1, 5, 1, 1, 5, 1, 1, 1, 5, 1, 5, 1, 5, 1, 5, 1, 5, 1, 5, 1, 5, 1, 5, 1, 5, 1, 5, 1, 5, 5, 1, 5, 1, 1, 1, 1, 1, 1, 1, 1, 1, 1, 1, 1, 1, 1, 1, 1, 1, 1, 1, 1, 1, 1, 1, 1, 1, 1, 1, 1, 1, 1, 1, 1, 1, 1, 1, 1, 1, 1, 1, 1, 1, 1, 1, 1, 1, 1, 1, 1, 1, 1, 1, 1, 1, 1, 1, 1, 1, 1, 1, 1, 1, 5, 1, 5, 5, 5, 1, 5, 5, 1, 5, 1, 1, 1, 1, 1, 1, 1, 1, 1, 1, 1, 1, 1, 1, 1, 0, 0, 0, 0, 0, 1, 3, 0, 0, 0, 0, 0, 0, 0, 0, 0, 0, 0, 0, 0, 0, 0, 0, 0, 0, 0, 0, 0, 0, 0, 0, 0, 0, 0, 0, 0, 0, 0, 0, 0, 0, 0, 0, 1, 0, 1, 4, 4, 3, 0, 4, 0, 4, 0, 0, 0, 0, 0, 0, 0, 4, 4, 0, 0, 0, 0, 4, 0, 0, 0, 0, 0, 0, 7, 7, 7, 7, 7, 0, 0, 0, 0, 0, 0, 0, 0, 0, 0, 0, 0, 0, 0, 0, 0, 0, 0, 0, 0, 0, 0, 0, 0, 0, 0, 0, 0, 5, 5, 5, 5, 5, 5, 5, 5, 5, 0, 2, 2, 0, 0, 2, 0, 2, 0, 2, 5, 5, 5, 5, 5, 5, 5, 5, 5, 5, 5, 5, 5, 5, 5, 5, 5, 5, 5, 5, 5, 5, 5, 5, 5, 0, 0, 0, 0, 2, 0, 0, 0, 2, 2, 0, 0, 0, 2, 0, 0, 0, 2, 0, 2, 2, 0, 2, 0, 2, 5, 6, 6, 6, 6, 6, 8, 8, 0, 8, 0, 0, 8, 0, 8, 0, 0, 8])
_k = set([(505, 507), (505, 509), (506, 508), (506, 510), (507, 508), (511, 513), (511, 515), (512, 514), (512, 516), (513, 514)])
me_cube_001.attributes.new('sharp_edge', 'BOOLEAN', 'EDGE').data.foreach_set('value', [ (min(e.vertices), max(e.vertices)) in _k for e in me_cube_001.edges])
_uv = me_cube_001.uv_layers.new(name='UVMap')
_uv.uv.foreach_set('vector', [0.0, 0.3322, 0.0, 0.0, 0.02461, 0.01454, 0.02415, 0.3322, 8.492, 7.785, 8.32, 7.785, 8.32, -8.074, 8.492, -8.074, 8.891, 4.984, 9.074, 4.984, 9.074, 5.598, 8.891, 5.598, 2.008, 3.91, 1.859, 3.91, 1.859, 3.043, 2.008, 3.043, 0.9481, 0.2356, 0.9481, 0.0, 0.9654, 0.0, 0.9654, 0.2356, 2.008, 6.453, 1.859, 6.453, 1.859, 5.625, 2.008, 5.625, 2.008, 8.207, 1.859, 8.207, 1.859, 7.355, 2.008, 7.355, 0.0, 0.0, 0.0, 0.0, 0.0, 0.0, 0.0, 0.0, 2.008, 3.043, 1.859, 3.043, 1.859, 2.191, 2.008, 2.191, 2.008, 2.191, 1.859, 2.191, 1.859, 1.324, 2.008, 1.324, 8.934, -8.074, 9.074, -8.074, 9.074, -7.465, 8.891, -7.465, 2.008, 4.773, 1.859, 4.773, 1.859, 3.91, 2.008, 3.91, 1.648, 3.551, 1.512, 3.551, 1.512, -1.945, 1.648, -1.945, -0.2539, 1.793, -0.2539, 1.934, -0.293, 2.008, -0.293, 1.793, 2.008, 9.074, 1.859, 9.074, 1.859, 8.207, 2.008, 8.207, 2.008, 5.625, 1.859, 5.625, 1.859, 4.773, 2.008, 4.773, 2.363, 3.34, 2.219, 3.34, 2.219, 2.832, 2.363, 2.832, 2.008, 1.324, 1.859, 1.324, 1.859, -1.945, 2.008, -1.945, 0.0, 0.0, 0.0, 0.0, 0.0, 0.0, 0.0, 0.0, 2.363, 2.832, 2.219, 2.832, 2.219, 2.363, 2.363, 2.363, 0.0, 0.0, 0.0, 0.0, 0.0, 0.0, 0.0, 0.0, 2.363, 3.578, 2.219, 3.578, 2.219, 3.34, 2.363, 3.34, 8.891, -7.465, 9.074, -7.465, 9.074, -6.812, 8.891, -6.812, 8.863, 3.723, 9.074, 3.723, 9.074, 4.379, 8.891, 4.379, 8.891, -2.625, 9.074, -2.625, 9.074, -1.969, 8.891, -1.969, 8.891, -1.328, 9.074, -1.328, 9.074, -0.7227, 8.891, -0.7227, 1.648, 9.074, 1.512, 9.074, 1.512, 3.551, 1.648, 3.551, 8.891, -4.836, 9.074, -4.836, 9.074, -4.203, 8.891, -4.203, 8.891, -1.969, 9.074, -1.969, 9.074, -1.328, 8.891, -1.328, 8.891, -6.812, 9.074, -6.812, 9.074, -6.172, 8.891, -6.172, 8.891, 4.379, 9.074, 4.379, 9.074, 4.984, 8.891, 4.984, 8.891, -4.203, 9.074, -4.203, 9.074, -3.551, 8.891, -3.551, 8.891, -0.7227, 9.074, -0.7227, 9.074, -0.06641, 8.863, -0.06641, 2.008, 7.355, 1.859, 7.355, 1.859, 6.453, 2.008, 6.453, 7.516, 15.06, 7.516, -21.33, 7.633, -21.2, 7.633, 14.9, 6.5, 0.1983, 6.504, -0.3494, 9.63, -0.3249, 9.626, 0.2228, 0.4336, 0.457, 0.4336, 0.2266, 0.4492, 0.2266, 0.4492, 0.457, 0.0, 0.0, 0.0, 0.0, 0.0, 0.0, 0.0, 0.0, 0.0, 0.0, 0.0, 0.0, 0.0, 0.0, 0.0, 0.0, 0.0, 0.0, 0.0, 0.0, 0.0, 0.0, 0.0, 0.0, -2.98, 4.121, -3.918, 4.121, -3.918, 0.8242, -2.98, 0.8242, 8.863, 3.723, 8.863, 2.758, 8.863, 2.758, 8.863, 3.723, 0.9827, 0.0, 0.9827, 0.2456, 0.9654, 0.2456, 0.9654, 0.0, 0.0, 0.0, 0.0, 0.0, 0.0, 0.0, 0.0, 0.0, 0.9481, 0.7269, 0.9481, 0.4812, 0.9654, 0.4812, 0.9654, 0.7269, 0.0, 0.0, 0.0, 0.0, 0.0, 0.0, 0.0, 0.0, 0.9827, 0.2456, 0.9827, 0.4916, 0.9654, 0.4916, 0.9654, 0.2456, 3.375, 0.1738, 3.379, -0.3739, 6.504, -0.3494, 6.5, 0.1983, 8.891, -4.836, 8.891, -5.773, 8.891, -5.773, 8.891, -4.836, 0.0, 0.0, 0.0, 0.0, 0.0, 0.0, 0.0, 0.0, 0.9134, 0.2462, 0.9134, 0.0, 0.9307, 0.0, 0.9307, 0.2462, 0.0, 0.0, 0.0, 0.0, 0.0, 0.0, 0.0, 0.0, 0.9481, 0.4812, 0.9481, 0.2356, 0.9654, 0.2356, 0.9654, 0.4812, 8.891, -5.773, 8.891, -6.172, 8.891, -6.172, 8.891, -5.773, 0.0, 0.0, 0.0, 0.0, 0.0, 0.0, 0.0, 0.0, 0.8651, 0.9952, 0.8651, 0.6635, 0.8893, 0.6635, 0.8893, 0.9952, -5.627, 0.1032, -5.623, -0.4445, 3.379, -0.3739, 3.375, 0.1738, 0.0, 0.0, 0.0, 0.0, 0.0, 0.0, 0.0, 0.0, 0.8893, 0.9909, 0.8893, 0.6592, 0.9134, 0.6592, 0.9134, 0.9909, 0.0, 0.0, 0.0, 0.0, 0.0, 0.0, 0.0, 0.0, 0.0, 0.0, 0.0, 0.0, 0.0, 0.0, 0.0, 0.0, 8.891, -6.172, 9.074, -6.172, 9.074, -6.172, 8.891, -6.172, 6.041e-07, 0.664, 0.0, 0.3322, 0.02415, 0.3322, 0.02415, 0.664, -3.918, 4.121, -2.98, 4.121, -2.98, 4.121, -3.918, 4.121, 0.0, 0.0, 0.0, 0.0, 0.0, 0.0, 0.0, 0.0, -4.029, 0.2254, -3.784, 0.2254, -3.784, 0.7579, -4.029, 0.7579, -2.331, 0.2254, -2.088, 0.2254, -2.088, 0.7579, -2.331, 0.7579, -8.649, 0.2254, -8.405, 0.2254, -8.405, 0.7579, -8.649, 0.7579, -3.541, 0.2254, -3.298, 0.2254, -3.298, 0.7579, -3.541, 0.7579, -1.846, 0.2254, -1.603, 0.2254, -1.603, 0.7579, -1.846, 0.7579, -7.674, 0.2254, -7.432, 0.2254, -7.432, 0.7579, -7.674, 0.7579, -3.057, 0.2254, -2.816, 0.2254, -2.816, 0.7579, -3.057, 0.7579, -1.36, 0.2254, -1.117, 0.2254, -1.117, 0.7579, -1.36, 0.7579, -6.216, 2.162, -5.973, 2.162, -5.973, 2.648, -6.216, 2.648, -7.189, 0.2254, -6.946, 0.2254, -6.946, 0.7579, -7.189, 0.7579, -2.573, 0.2254, -2.331, 0.2254, -2.331, 0.7579, -2.573, 0.7579, -0.8737, 0.2254, -0.6308, 0.2254, -0.6308, 0.7579, -0.8737, 0.7579, 1.815, 0.2254, 2.064, 0.2254, 2.064, 0.7579, 1.815, 0.7579, -8.161, 0.2254, -7.918, 0.2254, -7.918, 0.7579, -8.161, 0.7579, -2.088, 0.2254, -1.846, 0.2254, -1.846, 0.7579, -2.088, 0.7579, -0.3878, 0.2254, -0.1475, 0.2254, -0.1475, 0.7579, -0.3878, 0.7579, -8.405, 0.2254, -8.161, 0.2254, -8.161, 0.7579, -8.405, 0.7579, -6.216, 0.2254, -5.973, 0.2254, -5.973, 0.7579, -6.216, 0.7579, -1.603, 0.2254, -1.36, 0.2254, -1.36, 0.7579, -1.603, 0.7579, 0.09289, 0.2254, 0.3368, 0.2254, 0.3368, 0.7579, 0.09289, 0.7579, -7.432, 0.2254, -7.189, 0.2254, -7.189, 0.7579, -7.432, 0.7579, -5.73, 0.2254, -5.487, 0.2254, -5.487, 0.7579, -5.73, 0.7579, -1.117, 0.2254, -0.8737, 0.2254, -0.8737, 0.7579, -1.117, 0.7579, 0.5807, 0.2254, 0.8239, 0.2254, 0.8239, 0.7579, 0.5807, 0.7579, -6.946, 0.2254, -6.702, 0.2254, -6.702, 0.7579, -6.946, 0.7579, -6.702, 0.2254, -6.459, 0.2254, -6.459, 0.7579, -6.702, 0.7579, -0.6308, 0.2254, -0.3878, 0.2254, -0.3878, 0.7579, -0.6308, 0.7579, 1.067, 0.2254, 1.316, 0.2254, 1.316, 0.7579, 1.067, 0.7579, -7.918, 0.2254, -7.674, 0.2254, -7.674, 0.7579, -7.918, 0.7579, -5.245, 0.2254, -5.002, 0.2254, -5.002, 0.7579, -5.245, 0.7579, -0.1475, 0.2254, 0.09289, 0.2254, 0.09289, 0.7579, -0.1475, 0.7579, -5.973, 0.2254, -5.73, 0.2254, -5.73, 0.7579, -5.973, 0.7579, -4.758, 0.2254, -4.516, 0.2254, -4.516, 0.7579, -4.758, 0.7579, 0.3368, 0.2254, 0.5807, 0.2254, 0.5807, 0.7579, 0.3368, 0.7579, -5.487, 0.2254, -5.245, 0.2254, -5.245, 0.7579, -5.487, 0.7579, -4.274, 0.2254, -4.029, 0.2254, -4.029, 0.7579, -4.274, 0.7579, 0.8239, 0.2254, 1.067, 0.2254, 1.067, 0.7579, 0.8239, 0.7579, -6.459, 0.2254, -6.216, 0.2254, -6.216, 0.7579, -6.459, 0.7579, -3.784, 0.2254, -3.541, 0.2254, -3.541, 0.7579, -3.784, 0.7579, 1.316, 0.2254, 1.565, 0.2254, 1.565, 0.7579, 1.316, 0.7579, -5.002, 0.2254, -4.758, 0.2254, -4.758, 0.7579, -5.002, 0.7579, -3.298, 0.2254, -3.057, 0.2254, -3.057, 0.7579, -3.298, 0.7579, 2.064, 0.2254, 2.515, 0.2254, 2.515, 0.7579, 2.064, 0.7579, -4.516, 0.2254, -4.274, 0.2254, -4.274, 0.7579, -4.516, 0.7579, -2.816, 0.2254, -2.573, 0.2254, -2.573, 0.7579, -2.816, 0.7579, 1.565, 0.2254, 1.815, 0.2254, 1.815, 0.7579, 1.565, 0.7579, -5.245, 0.7579, -5.002, 0.7579, -5.002, 1.148, -5.245, 1.148, 0.004235, 0.5942, 0.1059, 0.5942, 0.1059, 0.7548, 0.004235, 0.7548, 0.004235, 0.5942, 0.1059, 0.5942, 0.1059, 0.7548, 0.004235, 0.7548, -4.758, 0.7579, -4.516, 0.7579, -4.516, 1.148, -4.758, 1.148, 0.004235, 0.5942, 0.1059, 0.5942, 0.1059, 0.7548, 0.004235, 0.7548, 0.004235, 0.5942, 0.1059, 0.5942, 0.1059, 0.7548, 0.004235, 0.7548, -4.274, 0.7579, -4.029, 0.7579, -4.029, 1.148, -4.274, 1.148, 0.004235, 0.5942, 0.1059, 0.5942, 0.1059, 0.7548, 0.004235, 0.7548, 0.004235, 0.5942, 0.1059, 0.5942, 0.1059, 0.7548, 0.004235, 0.7548, -3.784, 0.7579, -3.541, 0.7579, -3.541, 1.148, -3.784, 1.148, 0.004235, 0.5942, 0.1059, 0.5942, 0.1059, 0.7548, 0.004235, 0.7548, 0.004235, 0.5942, 0.1059, 0.5942, 0.1059, 0.7548, 0.004235, 0.7548, -3.298, 0.7579, -3.057, 0.7579, -3.057, 1.148, -3.298, 1.148, 2.064, 0.7579, 2.515, 0.7579, 2.515, 1.148, 2.064, 1.148, 0.004235, 0.5942, 0.1059, 0.5942, 0.1059, 0.7548, 0.004235, 0.7548, -2.816, 0.7579, -2.573, 0.7579, -2.573, 1.148, -2.816, 1.148, 1.565, 0.7579, 1.815, 0.7579, 1.815, 1.148, 1.565, 1.148, 0.004235, 0.5942, 0.1059, 0.5942, 0.1059, 0.7548, 0.004235, 0.7548, -2.331, 0.7579, -2.088, 0.7579, -2.088, 1.148, -2.331, 1.148, -8.649, 0.7579, -8.405, 0.7579, -8.405, 1.148, -8.649, 1.148, 0.004235, 0.5942, 0.1059, 0.5942, 0.1059, 0.7548, 0.004235, 0.7548, -1.846, 0.7579, -1.603, 0.7579, -1.603, 1.148, -1.846, 1.148, -7.674, 0.7579, -7.432, 0.7579, -7.432, 1.148, -7.674, 1.148, 0.004235, 0.5942, 0.1059, 0.5942, 0.1059, 0.7548, 0.004235, 0.7548, -1.36, 0.7579, -1.117, 0.7579, -1.117, 1.148, -1.36, 1.148, -5.973, 2.162, -5.73, 2.162, -5.73, 2.648, -5.973, 2.648, -7.189, 0.7579, -6.946, 0.7579, -6.946, 1.148, -7.189, 1.148, 0.004235, 0.5942, 0.1059, 0.5942, 0.1059, 0.7548, 0.004235, 0.7548, -0.8737, 0.7579, -0.6308, 0.7579, -0.6308, 1.148, -0.8737, 1.148, 0.004235, 0.5942, 0.1059, 0.5942, 0.1059, 0.7548, 0.004235, 0.7548, -8.161, 0.7579, -7.918, 0.7579, -7.918, 1.148, -8.161, 1.148, 0.004235, 0.5942, 0.1059, 0.5942, 0.1059, 0.7548, 0.004235, 0.7548, -0.3878, 0.7579, -0.1475, 0.7579, -0.1475, 1.148, -0.3878, 1.148, 0.004235, 0.5942, 0.1059, 0.5942, 0.1059, 0.7548, 0.004235, 0.7548, -6.216, 0.7579, -5.973, 0.7579, -5.973, 1.148, -6.216, 1.148, 0.004235, 0.5942, 0.1059, 0.5942, 0.1059, 0.7548, 0.004235, 0.7548, 0.09289, 0.7579, 0.3368, 0.7579, 0.3368, 1.148, 0.09289, 1.148, 0.004235, 0.5942, 0.1059, 0.5942, 0.1059, 0.7548, 0.004235, 0.7548, -5.73, 0.7579, -5.487, 0.7579, -5.487, 1.148, -5.73, 1.148, 0.004235, 0.5942, 0.1059, 0.5942, 0.1059, 0.7548, 0.004235, 0.7548, 0.5807, 0.7579, 0.8239, 0.7579, 0.8239, 1.148, 0.5807, 1.148, 0.004235, 0.5942, 0.1059, 0.5942, 0.1059, 0.7548, 0.004235, 0.7548, -6.702, 0.7579, -6.459, 0.7579, -6.459, 1.148, -6.702, 1.148, 0.004235, 0.5942, 0.1059, 0.5942, 0.1059, 0.7548, 0.004235, 0.7548, 1.067, 0.7579, 1.316, 0.7579, 1.316, 1.148, 1.067, 1.148, 0.004235, 0.5942, 0.1059, 0.5942, 0.1059, 0.7548, 0.004235, 0.7548, -5.973, 1.148, -5.73, 1.148, -5.73, 1.634, -5.973, 1.634, -4.758, 1.148, -4.516, 1.148, -4.516, 1.634, -4.758, 1.634, 0.3368, 1.148, 0.5807, 1.148, 0.5807, 1.634, 0.3368, 1.634, -5.487, 1.148, -5.245, 1.148, -5.245, 1.634, -5.487, 1.634, -4.274, 1.148, -4.029, 1.148, -4.029, 1.634, -4.274, 1.634, 0.8239, 1.148, 1.067, 1.148, 1.067, 1.634, 0.8239, 1.634, -6.459, 1.148, -6.216, 1.148, -6.216, 1.634, -6.459, 1.634, -3.784, 1.148, -3.541, 1.148, -3.541, 1.634, -3.784, 1.634, 1.316, 1.148, 1.565, 1.148, 1.565, 1.634, 1.316, 1.634, -5.002, 1.148, -4.758, 1.148, -4.758, 1.634, -5.002, 1.634, -3.298, 1.148, -3.057, 1.148, -3.057, 1.634, -3.298, 1.634, 2.064, 1.148, 2.515, 1.148, 2.515, 1.634, 2.064, 1.634, -4.516, 1.148, -4.274, 1.148, -4.274, 1.634, -4.516, 1.634, -2.816, 1.148, -2.573, 1.148, -2.573, 1.634, -2.816, 1.634, 1.565, 1.148, 1.815, 1.148, 1.815, 1.634, 1.565, 1.634, -4.029, 1.148, -3.784, 1.148, -3.784, 1.634, -4.029, 1.634, -2.331, 1.148, -2.088, 1.148, -2.088, 1.634, -2.331, 1.634, -8.649, 1.148, -8.405, 1.148, -8.405, 1.634, -8.649, 1.634, -3.541, 1.148, -3.298, 1.148, -3.298, 1.634, -3.541, 1.634, -1.846, 1.148, -1.603, 1.148, -1.603, 1.634, -1.846, 1.634, -7.674, 1.148, -7.432, 1.148, -7.432, 1.634, -7.674, 1.634, -3.057, 1.148, -2.816, 1.148, -2.816, 1.634, -3.057, 1.634, -1.36, 1.148, -1.117, 1.148, -1.117, 1.634, -1.36, 1.634, -8.161, 2.162, -7.918, 2.162, -7.918, 2.648, -8.161, 2.648, -7.189, 1.148, -6.946, 1.148, -6.946, 1.634, -7.189, 1.634, -2.573, 1.148, -2.331, 1.148, -2.331, 1.634, -2.573, 1.634, -0.8737, 1.148, -0.6308, 1.148, -0.6308, 1.634, -0.8737, 1.634, 1.815, 1.148, 2.064, 1.148, 2.064, 1.634, 1.815, 1.634, -8.161, 1.148, -7.918, 1.148, -7.918, 1.634, -8.161, 1.634, -2.088, 1.148, -1.846, 1.148, -1.846, 1.634, -2.088, 1.634, -0.3878, 1.148, -0.1475, 1.148, -0.1475, 1.634, -0.3878, 1.634, -8.405, 1.148, -8.161, 1.148, -8.161, 1.634, -8.405, 1.634, -6.216, 1.148, -5.973, 1.148, -5.973, 1.634, -6.216, 1.634, -1.603, 1.148, -1.36, 1.148, -1.36, 1.634, -1.603, 1.634, 0.09289, 1.148, 0.3368, 1.148, 0.3368, 1.634, 0.09289, 1.634, -7.432, 1.148, -7.189, 1.148, -7.189, 1.634, -7.432, 1.634, -5.73, 1.148, -5.487, 1.148, -5.487, 1.634, -5.73, 1.634, -1.117, 1.148, -0.8737, 1.148, -0.8737, 1.634, -1.117, 1.634, 0.5807, 1.148, 0.8239, 1.148, 0.8239, 1.634, 0.5807, 1.634, -6.946, 1.148, -6.702, 1.148, -6.702, 1.634, -6.946, 1.634, -6.702, 1.148, -6.459, 1.148, -6.459, 1.634, -6.702, 1.634, -0.6308, 1.148, -0.3878, 1.148, -0.3878, 1.634, -0.6308, 1.634, 1.067, 1.148, 1.316, 1.148, 1.316, 1.634, 1.067, 1.634, -7.918, 1.148, -7.674, 1.148, -7.674, 1.634, -7.918, 1.634, -5.245, 1.148, -5.002, 1.148, -5.002, 1.634, -5.245, 1.634, -0.1475, 1.148, 0.09289, 1.148, 0.09289, 1.634, -0.1475, 1.634, 0.004235, 0.5942, 0.1059, 0.5942, 0.1059, 0.7548, 0.004235, 0.7548, -4.274, 1.634, -4.029, 1.634, -4.029, 2.024, -4.274, 2.024, 0.004235, 0.5942, 0.1059, 0.5942, 0.1059, 0.7548, 0.004235, 0.7548, 0.004235, 0.5942, 0.1059, 0.5942, 0.1059, 0.7548, 0.004235, 0.7548, -3.784, 1.634, -3.541, 1.634, -3.541, 2.024, -3.784, 2.024, 0.004235, 0.5942, 0.1059, 0.5942, 0.1059, 0.7548, 0.004235, 0.7548, 0.004235, 0.5942, 0.1059, 0.5942, 0.1059, 0.7548, 0.004235, 0.7548, -3.298, 1.634, -3.057, 1.634, -3.057, 2.024, -3.298, 2.024, 2.064, 1.634, 2.515, 1.634, 2.515, 2.024, 2.064, 2.024, 0.004235, 0.5942, 0.1059, 0.5942, 0.1059, 0.7548, 0.004235, 0.7548, -2.816, 1.634, -2.573, 1.634, -2.573, 2.024, -2.816, 2.024, 1.565, 1.634, 1.815, 1.634, 1.815, 2.024, 1.565, 2.024, 0.004235, 0.5942, 0.1059, 0.5942, 0.1059, 0.7548, 0.004235, 0.7548, -2.331, 1.634, -2.088, 1.634, -2.088, 2.024, -2.331, 2.024, -8.649, 1.634, -8.405, 1.634, -8.405, 2.024, -8.649, 2.024, 0.004235, 0.5942, 0.1059, 0.5942, 0.1059, 0.7548, 0.004235, 0.7548, -1.846, 1.634, -1.603, 1.634, -1.603, 2.024, -1.846, 2.024, -7.674, 1.634, -7.432, 1.634, -7.432, 2.024, -7.674, 2.024, 0.004235, 0.5942, 0.1059, 0.5942, 0.1059, 0.7548, 0.004235, 0.7548, -1.36, 1.634, -1.117, 1.634, -1.117, 2.024, -1.36, 2.024, -7.918, 2.162, -7.674, 2.162, -7.674, 2.648, -7.918, 2.648, -7.189, 1.634, -6.946, 1.634, -6.946, 2.024, -7.189, 2.024, 0.004235, 0.5942, 0.1059, 0.5942, 0.1059, 0.7548, 0.004235, 0.7548, -0.8737, 1.634, -0.6308, 1.634, -0.6308, 2.024, -0.8737, 2.024, 0.004235, 0.5942, 0.1059, 0.5942, 0.1059, 0.7548, 0.004235, 0.7548, -8.161, 1.634, -7.918, 1.634, -7.918, 2.024, -8.161, 2.024, 0.004235, 0.5942, 0.1059, 0.5942, 0.1059, 0.7548, 0.004235, 0.7548, -0.3878, 1.634, -0.1475, 1.634, -0.1475, 2.024, -0.3878, 2.024, 0.004235, 0.5942, 0.1059, 0.5942, 0.1059, 0.7548, 0.004235, 0.7548, -6.216, 1.634, -5.973, 1.634, -5.973, 2.024, -6.216, 2.024, 0.004235, 0.5942, 0.1059, 0.5942, 0.1059, 0.7548, 0.004235, 0.7548, 0.09289, 1.634, 0.3368, 1.634, 0.3368, 2.024, 0.09289, 2.024, 0.004235, 0.5942, 0.1059, 0.5942, 0.1059, 0.7548, 0.004235, 0.7548, -5.73, 1.634, -5.487, 1.634, -5.487, 2.024, -5.73, 2.024, 0.004235, 0.5942, 0.1059, 0.5942, 0.1059, 0.7548, 0.004235, 0.7548, 0.5807, 1.634, 0.8239, 1.634, 0.8239, 2.024, 0.5807, 2.024, 0.004235, 0.5942, 0.1059, 0.5942, 0.1059, 0.7548, 0.004235, 0.7548, -6.702, 1.634, -6.459, 1.634, -6.459, 2.024, -6.702, 2.024, 0.004235, 0.5942, 0.1059, 0.5942, 0.1059, 0.7548, 0.004235, 0.7548, 1.067, 1.634, 1.316, 1.634, 1.316, 2.024, 1.067, 2.024, 0.004235, 0.5942, 0.1059, 0.5942, 0.1059, 0.7548, 0.004235, 0.7548, -5.245, 1.634, -5.002, 1.634, -5.002, 2.024, -5.245, 2.024, 0.004235, 0.5942, 0.1059, 0.5942, 0.1059, 0.7548, 0.004235, 0.7548, 0.004235, 0.5942, 0.1059, 0.5942, 0.1059, 0.7548, 0.004235, 0.7548, -4.758, 1.634, -4.516, 1.634, -4.516, 2.024, -4.758, 2.024, 0.004235, 0.5942, 0.1059, 0.5942, 0.1059, 0.7548, 0.004235, 0.7548, 0.8239, 2.024, 1.067, 2.024, 1.067, 2.162, 0.8239, 2.162, -6.459, 2.024, -6.216, 2.024, -6.216, 2.162, -6.459, 2.162, -3.784, 2.024, -3.541, 2.024, -3.541, 2.162, -3.784, 2.162, 1.316, 2.024, 1.565, 2.024, 1.565, 2.162, 1.316, 2.162, -5.002, 2.024, -4.758, 2.024, -4.758, 2.162, -5.002, 2.162, -3.298, 2.024, -3.057, 2.024, -3.057, 2.162, -3.298, 2.162, 2.064, 2.024, 2.515, 2.024, 2.515, 2.162, 2.064, 2.162, -4.516, 2.024, -4.274, 2.024, -4.274, 2.162, -4.516, 2.162, -2.816, 2.024, -2.573, 2.024, -2.573, 2.162, -2.816, 2.162, 1.565, 2.024, 1.815, 2.024, 1.815, 2.162, 1.565, 2.162, -4.029, 2.024, -3.784, 2.024, -3.784, 2.162, -4.029, 2.162, -2.331, 2.024, -2.088, 2.024, -2.088, 2.162, -2.331, 2.162, -8.649, 2.024, -8.405, 2.024, -8.405, 2.162, -8.649, 2.162, -3.541, 2.024, -3.298, 2.024, -3.298, 2.162, -3.541, 2.162, -1.846, 2.024, -1.603, 2.024, -1.603, 2.162, -1.846, 2.162, -7.674, 2.024, -7.432, 2.024, -7.432, 2.162, -7.674, 2.162, -3.057, 2.024, -2.816, 2.024, -2.816, 2.162, -3.057, 2.162, -1.36, 2.024, -1.117, 2.024, -1.117, 2.162, -1.36, 2.162, -7.189, 2.162, -6.946, 2.162, -6.946, 2.648, -7.189, 2.648, -7.189, 2.024, -6.946, 2.024, -6.946, 2.162, -7.189, 2.162, -2.573, 2.024, -2.331, 2.024, -2.331, 2.162, -2.573, 2.162, -0.8737, 2.024, -0.6308, 2.024, -0.6308, 2.162, -0.8737, 2.162, 1.815, 2.024, 2.064, 2.024, 2.064, 2.162, 1.815, 2.162, -8.161, 2.024, -7.918, 2.024, -7.918, 2.162, -8.161, 2.162, -2.088, 2.024, -1.846, 2.024, -1.846, 2.162, -2.088, 2.162, -0.3878, 2.024, -0.1475, 2.024, -0.1475, 2.162, -0.3878, 2.162, -8.405, 2.024, -8.161, 2.024, -8.161, 2.162, -8.405, 2.162, -6.216, 2.024, -5.973, 2.024, -5.973, 2.162, -6.216, 2.162, -1.603, 2.024, -1.36, 2.024, -1.36, 2.162, -1.603, 2.162, 0.09289, 2.024, 0.3368, 2.024, 0.3368, 2.162, 0.09289, 2.162, -7.432, 2.024, -7.189, 2.024, -7.189, 2.162, -7.432, 2.162, -5.73, 2.024, -5.487, 2.024, -5.487, 2.162, -5.73, 2.162, -1.117, 2.024, -0.8737, 2.024, -0.8737, 2.162, -1.117, 2.162, 0.5807, 2.024, 0.8239, 2.024, 0.8239, 2.162, 0.5807, 2.162, -6.946, 2.024, -6.702, 2.024, -6.702, 2.162, -6.946, 2.162, -6.702, 2.024, -6.459, 2.024, -6.459, 2.162, -6.702, 2.162, -0.6308, 2.024, -0.3878, 2.024, -0.3878, 2.162, -0.6308, 2.162, 1.067, 2.024, 1.316, 2.024, 1.316, 2.162, 1.067, 2.162, -7.918, 2.024, -7.674, 2.024, -7.674, 2.162, -7.918, 2.162, -5.245, 2.024, -5.002, 2.024, -5.002, 2.162, -5.245, 2.162, -0.1475, 2.024, 0.09289, 2.024, 0.09289, 2.162, -0.1475, 2.162, -5.973, 2.024, -5.73, 2.024, -5.73, 2.162, -5.973, 2.162, -4.758, 2.024, -4.516, 2.024, -4.516, 2.162, -4.758, 2.162, 0.3368, 2.024, 0.5807, 2.024, 0.5807, 2.162, 0.3368, 2.162, -5.487, 2.024, -5.245, 2.024, -5.245, 2.162, -5.487, 2.162, -4.274, 2.024, -4.029, 2.024, -4.029, 2.162, -4.274, 2.162, -5.487, 2.162, -5.245, 2.162, -5.245, 2.648, -5.487, 2.648, -5.73, 2.162, -5.487, 2.162, -5.487, 2.648, -5.73, 2.648, -6.459, 2.162, -6.216, 2.162, -6.216, 2.648, -6.459, 2.648, -6.702, 2.162, -6.459, 2.162, -6.459, 2.648, -6.702, 2.648, -8.405, 2.162, -8.161, 2.162, -8.161, 2.648, -8.405, 2.648, -5.245, 2.162, -5.002, 2.162, -5.002, 2.648, -5.245, 2.648, -8.649, 2.162, -8.405, 2.162, -8.405, 2.648, -8.649, 2.648, -7.432, 2.162, -7.189, 2.162, -7.189, 2.648, -7.432, 2.648, -7.674, 2.162, -7.432, 2.162, -7.432, 2.648, -7.674, 2.648, -6.946, 2.162, -6.702, 2.162, -6.702, 2.648, -6.946, 2.648, -7.189, 2.648, -6.946, 2.648, -6.946, 3.034, -7.189, 3.034, -8.649, 2.648, -8.405, 2.648, -8.405, 3.034, -8.649, 3.034, -6.216, 2.648, -5.973, 2.648, -5.973, 3.034, -6.216, 3.034, -6.702, 2.648, -6.459, 2.648, -6.459, 3.034, -6.702, 3.034, -8.161, 2.648, -7.918, 2.648, -7.918, 3.034, -8.161, 3.034, 0.004235, 0.5942, 0.1059, 0.5942, 0.1059, 0.7548, 0.004235, 0.7548, -5.245, 2.648, -5.002, 2.648, -5.002, 3.034, -5.245, 3.034, 0.004235, 0.5942, 0.1059, 0.5942, 0.1059, 0.7548, 0.004235, 0.7548, 0.004235, 0.5942, 0.1059, 0.5942, 0.1059, 0.7548, 0.004235, 0.7548, 0.004235, 0.5942, 0.1059, 0.5942, 0.1059, 0.7548, 0.004235, 0.7548, -7.674, 2.648, -7.432, 2.648, -7.432, 3.034, -7.674, 3.034, 0.004235, 0.5942, 0.1059, 0.5942, 0.1059, 0.7548, 0.004235, 0.7548, 0.004235, 0.5942, 0.1059, 0.5942, 0.1059, 0.7548, 0.004235, 0.7548, -5.73, 2.648, -5.487, 2.648, -5.487, 3.034, -5.73, 3.034, 0.004235, 0.5942, 0.1059, 0.5942, 0.1059, 0.7548, 0.004235, 0.7548, -7.918, 3.034, -7.674, 3.034, -7.674, 3.163, -7.918, 3.163, -8.161, 3.034, -7.918, 3.034, -7.918, 3.163, -8.161, 3.163, -7.432, 3.034, -7.189, 3.034, -7.189, 3.163, -7.432, 3.163, -7.674, 3.034, -7.432, 3.034, -7.432, 3.163, -7.674, 3.163, -8.405, 3.034, -8.161, 3.034, -8.161, 3.163, -8.405, 3.163, -5.487, 3.034, -5.245, 3.034, -5.245, 3.163, -5.487, 3.163, -6.702, 3.034, -6.459, 3.034, -6.459, 3.163, -6.702, 3.163, -8.649, 3.034, -8.405, 3.034, -8.405, 3.163, -8.649, 3.163, -5.245, 3.034, -5.002, 3.034, -5.002, 3.163, -5.245, 3.163, -6.459, 3.034, -6.216, 3.034, -6.216, 3.163, -6.459, 3.163, -5.73, 3.034, -5.487, 3.034, -5.487, 3.163, -5.73, 3.163, -6.946, 3.034, -6.702, 3.034, -6.702, 3.163, -6.946, 3.163, -7.189, 3.034, -6.946, 3.034, -6.946, 3.163, -7.189, 3.163, -5.973, 3.034, -5.73, 3.034, -5.73, 3.163, -5.973, 3.163, -6.216, 3.034, -5.973, 3.034, -5.973, 3.163, -6.216, 3.163, 7.457, 32.68, 5.949, 32.68, 5.949, -1.781, 7.457, -1.781, 0.05859, 58.88, -0.04688, 58.88, -0.04688, -72.68, 0.05859, -72.68, 2.391, 8.922, 2.391, 9.227, -1.254, 9.406, -1.254, 9.09, 2.391, 9.227, 2.391, 9.406, -1.254, 9.406, -11.94, 3.301, -11.94, 3.523, 13.68, 3.523, 13.68, 3.301, 13.18, 3.301, -11.44, 3.301, -3.188, 2.199, -3.188, -1.359, 4.164, -1.359, 4.164, 0.4258, 4.164, 2.199, 1.112, -6.437, 1.063, 6.451, -0.1118, 6.448, -0.06342, -6.44, 8.379, -21.33, 8.379, 15.06, 8.379, 14.9, 8.379, -21.2, 8.379, 15.06, 7.516, 15.06, 7.633, 14.9, 8.379, 14.9, 7.516, -21.33, 8.379, -21.33, 8.379, -21.2, 7.633, -21.2, 2.219, 7.355, 2.008, 7.355, 2.008, 6.453, 2.219, 6.453, 8.676, -0.7227, 8.891, -0.7227, 8.863, -0.06641, 8.676, -0.06641, 8.676, -4.203, 8.891, -4.203, 8.891, -3.551, 8.676, -3.551, 8.676, 4.379, 8.891, 4.379, 8.891, 4.984, 8.676, 4.984, 8.676, -6.812, 8.891, -6.812, 8.891, -6.172, 8.676, -6.172, 8.676, -1.969, 8.891, -1.969, 8.891, -1.328, 8.676, -1.328, 8.676, -4.836, 8.891, -4.836, 8.891, -4.203, 8.676, -4.203, 8.676, 2.758, 8.863, 2.758, 8.863, 3.723, 8.676, 3.723, 1.859, 9.074, 1.648, 9.074, 1.648, 3.551, 1.859, 3.551, 8.676, -1.328, 8.891, -1.328, 8.891, -0.7227, 8.676, -0.7227, 8.676, -2.625, 8.891, -2.625, 8.891, -1.969, 8.676, -1.969, 8.676, 3.723, 8.863, 3.723, 8.891, 4.379, 8.676, 4.379, 8.676, -7.465, 8.891, -7.465, 8.891, -6.812, 8.676, -6.812, -2.762, 2.797, -2.762, 3.043, -2.98, 3.043, -2.98, 2.797, 8.676, -3.551, 8.891, -3.551, 8.891, -2.625, 8.676, -2.625, 2.586, 2.832, 2.363, 2.832, 2.363, 2.363, 2.586, 2.363, 2.219, 1.324, 2.008, 1.324, 2.008, -1.945, 2.219, -1.945, 2.586, 3.34, 2.363, 3.34, 2.363, 2.832, 2.586, 2.832, 2.219, 5.625, 2.008, 5.625, 2.008, 4.773, 2.219, 4.773, 2.219, 9.074, 2.008, 9.074, 2.008, 8.207, 2.219, 8.207, -1.191, 2.145, -1.145, 2.008, -0.293, 2.008, -0.2539, 2.145, 1.859, 3.551, 1.648, 3.551, 1.648, -1.945, 1.859, -1.945, 2.219, 4.773, 2.008, 4.773, 2.008, 3.91, 2.219, 3.91, 8.676, -8.074, 8.934, -8.074, 8.891, -7.465, 8.676, -7.465, 2.219, 2.191, 2.008, 2.191, 2.008, 1.324, 2.219, 1.324, 2.219, 3.043, 2.008, 3.043, 2.008, 2.191, 2.219, 2.191, 8.676, -6.172, 8.891, -6.172, 8.891, -5.773, 8.676, -5.773, 2.219, 8.207, 2.008, 8.207, 2.008, 7.355, 2.219, 7.355, 2.219, 6.453, 2.008, 6.453, 2.008, 5.625, 2.219, 5.625, 8.676, -5.773, 8.891, -5.773, 8.891, -4.836, 8.676, -4.836, 2.219, 3.91, 2.008, 3.91, 2.008, 3.043, 2.219, 3.043, 8.676, 4.984, 8.891, 4.984, 8.891, 5.598, 8.676, 5.598, 8.676, 7.785, 8.492, 7.785, 8.492, -8.074, 8.676, -8.074, 6.504, -0.3494, 6.524, -2.796, 9.649, -2.771, 9.63, -0.3249, -2.793, 8.379, -2.793, -18.79, -0.01172, -18.79, -0.01172, 8.379, 1.462, -0.3889, -8.626, -0.2912, -8.649, -2.737, 1.439, -2.835, 0.8477, 3.566, 0.8477, 0.7891, 2.945, 3.566, 0.8477, 3.367, -3.328, 3.367, -3.328, 2.996, -3.062, 2.996, 0.8477, 2.996, -0.4241, 16.54, -0.4157, -16.26, 1.284, -16.26, 1.276, 16.54, 3.227, -1.945, 3.227, 8.355, 3.117, 8.355, 3.117, -1.945, 4.156, 0.7891, 4.156, -3.328, 4.328, -3.328, 4.328, 0.7891, -2.793, -18.79, -2.793, 8.379, -5.117, 8.379, -5.117, -18.79, 2.945, 4.328, 2.945, 0.7891, 3.293, 0.7891, 3.293, 4.328, 5.949, -8.074, 5.949, 0.8242, 4.02, 0.8242, 4.02, -8.074, 0.5703, -4.148, 3.605, -4.148, 3.605, 2.422, 0.5703, 2.422, 1.512, -1.945, 1.512, 8.355, 1.043, 8.355, 1.043, -1.945, 2.832, 2.797, 2.727, 2.797, 2.727, 2.363, 2.832, 2.363, 0.5742, -1.5, 0.4609, -1.5, 0.4609, -1.945, 0.5742, -1.945, -2.082, 2.797, -2.98, 2.797, -2.98, 1.648, -2.082, 0.8242, -1.191, 2.797, -2.082, 2.797, -2.082, 0.8242, -1.191, 1.043, -3.328, -3.328, -1.238, -3.328, 0.8477, -0.5508, -3.328, 0.9297, -3.328, 0.9297, 0.8477, -0.5508, -3.062, 2.996, -3.328, 2.996, -3.328, 2.996, 0.4609, -1.5, 0.5742, -1.5, 0.5742, 7.203, 0.4609, 7.203, 0.5742, -1.5, 1.043, -1.5, 1.043, 7.203, 0.5742, 7.203, -0.1094, -1.945, 0.003906, -1.945, 0.003906, 7.738, -0.1094, 7.738, 0.003906, -1.945, 0.4609, -1.945, 0.4609, 7.738, 0.003906, 7.738, 4.156, 0.7891, 0.8477, 0.7891, 0.8477, -3.078, 4.156, -3.328, 0.0, 0.0, 0.0, 0.0, 0.0, 0.0, 0.0, 0.0, 0.0, 0.0, 0.0, 0.0, 0.0, 0.0, 0.0, 0.0, -1.191, 2.145, -1.191, 1.934, -1.145, 2.008, 0.4414, 0.1875, 0.4414, 0.4688, 0.4297, 0.4688, 0.4297, 0.2383, -1.191, 1.934, -1.191, 1.793, -1.145, 1.793, -1.145, 2.008, -0.2539, 2.145, -0.293, 2.008, -0.2539, 1.934, 0.4414, 0.8633, 0.4297, 0.8633, 0.4297, 0.8008, 0.4414, 0.8008, 0.4414, 0.8008, 0.4297, 0.8008, 0.4297, 0.5703, 0.4414, 0.5703, 2.871, 3.227, 2.832, 3.227, 2.832, 2.363, 2.871, 2.363, 0.4453, 0.6133, 0.4648, 0.6133, 0.4648, 0.6875, 0.4453, 0.6875, 0.4453, 0.3945, 0.4648, 0.3945, 0.4648, 0.6133, 0.4453, 0.6133, -0.3242, 2.945, -0.293, 2.969, -0.293, 3.227, -0.3242, 3.184, -0.3242, 2.191, -0.293, 2.145, -0.293, 2.969, -0.3242, 2.945, 0.4492, 0.8594, 0.4336, 0.8711, 0.4336, 0.7969, 0.4492, 0.7891, -1.145, 2.945, -1.191, 2.969, -1.191, 2.145, -1.145, 2.191, -1.145, 2.191, -1.191, 2.145, -0.293, 2.145, -0.3242, 2.191, -0.2539, 2.66, -0.1406, 2.66, -0.1406, 2.898, -0.2539, 2.898, 0.4414, 0.4883, 0.4727, 0.4883, 0.4727, 0.7188, 0.4414, 0.7188, -0.1406, 1.859, -0.2539, 1.859, -0.2539, 1.609, -0.1406, 1.609, 0.4727, 0.4141, 0.4414, 0.4141, 0.4414, 0.1875, 0.4727, 0.1875, 2.66, 3.27, 2.586, 3.27, 2.586, 2.363, 2.66, 2.363, 0.5703, -7.441, 3.605, -7.441, 3.605, -4.148, 0.5703, -4.148, -11.94, -0.2695, -11.94, 0.4727, -11.41, 0.4727, 5.562, 0.4727, 6.316, 0.4727, 13.26, 0.4727, 13.68, 0.4727, 13.68, -0.2695, 2.391, 3.801, 2.391, 4.879, -1.27, 4.91, -1.27, 3.801, 0.5703, -9.086, 3.605, -9.086, 3.605, -7.441, 0.5703, -7.441, 13.26, 0.4727, 13.26, 0.9609, 13.68, 0.9609, 13.68, 0.4727, 2.391, 4.879, 2.391, 5.57, -1.27, 5.625, -1.27, 4.91, 0.5703, -9.91, 3.605, -9.91, 3.605, -9.086, 0.5703, -9.086, -11.94, 0.9609, -11.94, 1.57, -11.44, 1.57, -6.207, 1.57, -4.918, 1.57, 9.48, 1.57, 10.19, 1.57, 13.23, 1.57, 13.68, 1.57, 13.68, 0.9609, 13.26, 0.9609, 6.316, 0.9609, 5.562, 0.9609, -11.41, 0.9609, 2.391, 5.57, 2.391, 6.441, -1.27, 6.531, -1.27, 5.625, 0.5703, -10.33, 3.605, -10.33, 3.605, -9.91, 0.5703, -9.91, 13.23, 1.57, 13.23, 2.203, 13.68, 2.203, 13.68, 1.57, 2.391, 6.441, 2.391, 7.336, -1.27, 7.449, -1.27, 6.531, 0.5703, -10.53, 3.605, -10.53, 3.605, -10.33, 0.5703, -10.33, -11.94, 2.203, -11.94, 2.812, -11.44, 2.812, 13.18, 2.812, 13.68, 2.812, 13.68, 2.203, 13.23, 2.203, 10.19, 2.203, 9.48, 2.203, -4.918, 2.203, -6.207, 2.203, -11.44, 2.203, 2.391, 7.336, 2.391, 8.223, -1.254, 8.371, -1.27, 7.449, 0.5703, -10.73, 3.605, -10.73, 3.605, -10.53, 0.5703, -10.53, 13.18, 2.812, 13.18, 3.301, 13.68, 3.301, 13.68, 2.812, 2.391, 8.223, 2.391, 8.922, -1.254, 9.09, -1.254, 8.371, 0.6723, 0.01271, 0.6723, 0.1849, 0.514, 0.1849, 0.514, 0.01271, 0.486, 0.2031, 0.486, 0.3723, 0.3272, 0.3723, 0.3272, 0.2031, 0.8311, 0.01271, 0.8311, 0.1849, 0.6723, 0.1849, 0.6723, 0.01271, 0.1689, 0.2031, 0.1689, 0.3723, 0.007941, 0.3723, 0.00847, 0.2031, 0.4876, 0.01323, 0.4876, 0.1874, 0.3293, 0.1874, 0.3293, 0.01323, 0.9873, 0.01271, 0.9873, 0.1849, 0.8311, 0.1849, 0.8311, 0.01271, 0.3272, 0.2031, 0.3272, 0.3723, 0.1689, 0.3723, 0.1689, 0.2031, 0.3293, 0.01323, 0.3293, 0.1874, 0.1705, 0.1874, 0.1705, 0.01323, 0.1705, 0.01323, 0.1705, 0.1874, 0.01218, 0.1874, 0.01218, 0.01323, 0.0, 0.0, 0.0, 0.0, 0.0, 0.0, 0.0, 0.0, 0.8893, 0.6592, 0.8893, 0.3274, 0.9134, 0.3274, 0.9134, 0.6592, 6.041e-07, 1.0, 6.041e-07, 0.664, 0.02415, 0.664, 0.02415, 1.0, 0.0, 0.0, 0.0, 0.0, 0.0, 0.0, 0.0, 0.0, 0.0, 0.0, 0.0, 0.0, 0.0, 0.0, 0.0, 0.0, 0.8893, 0.3274, 0.8893, 0.0, 0.9134, 0.0, 0.9134, 0.3274, 0.0, 0.0, 0.0, 0.0, 0.0, 0.0, 0.0, 0.0, 0.8651, 0.3317, 0.8651, 0.0, 0.8893, 0.0, 0.8893, 0.3317, 0.0, 0.0, 0.0, 0.0, 0.0, 0.0, 0.0, 0.0, 0.8651, 0.6635, 0.8651, 0.3317, 0.8893, 0.3317, 0.8893, 0.6635, 0.7491, 0.7806, 0.7491, 0.8136, 0.5738, 0.8136, 0.5738, 0.7806, 0.9762, 0.1996, 0.9762, 0.233, 0.8798, 0.233, 0.8798, 0.1955, 0.3753, 0.7761, 0.3753, 0.8105, 0.2001, 0.8105, 0.2001, 0.7761, 0.1821, 0.7751, 0.1821, 0.8121, 0.004764, 0.8121, 0.004764, 0.7751, 0.9418, 0.5816, 0.9412, 0.7751, 0.8417, 0.7751, 0.8417, 0.5816, 0.8417, 0.5816, 0.8417, 0.7751, 0.7417, 0.7751, 0.7417, 0.5816, 0.3753, 0.8105, 0.3753, 0.9889, 0.2001, 0.9889, 0.2001, 0.8105, 0.9894, 0.5816, 0.9894, 0.7751, 0.9412, 0.7751, 0.9418, 0.5816, 0.6104, 0.5811, 0.6104, 0.77, 0.486, 0.77, 0.486, 0.5811, 0.8491, 0.2042, 0.8491, 0.3734, 0.7316, 0.3734, 0.7316, 0.2042, 0.8576, 0.3911, 0.8576, 0.5694, 0.7401, 0.5694, 0.7401, 0.3911, 0.622, 0.3911, 0.622, 0.5694, 0.5045, 0.5694, 0.5045, 0.3911, 0.1821, 0.8121, 0.1821, 0.9934, 0.004764, 0.9934, 0.004764, 0.8121, 0.3483, 0.5902, 0.3483, 0.7685, 0.2308, 0.7685, 0.2308, 0.5902, 0.7401, 0.3911, 0.7401, 0.5694, 0.622, 0.5694, 0.622, 0.3911, 0.486, 0.5811, 0.486, 0.77, 0.3616, 0.77, 0.3616, 0.5811, 0.7316, 0.2042, 0.7316, 0.3734, 0.6178, 0.3734, 0.6178, 0.2042, 0.2308, 0.5902, 0.2308, 0.7685, 0.1133, 0.7685, 0.1138, 0.5902, 0.5045, 0.3911, 0.5045, 0.5694, 0.388, 0.5694, 0.388, 0.3911, 0.6178, 0.2042, 0.6178, 0.3734, 0.5019, 0.3734, 0.5019, 0.2042, 0.7491, 0.8136, 0.7491, 0.9919, 0.5738, 0.9919, 0.5738, 0.8136, 0.9762, 0.233, 0.9762, 0.4382, 0.8798, 0.4382, 0.8798, 0.233, 0.7327, 0.5811, 0.7327, 0.77, 0.6104, 0.77, 0.6104, 0.5811, 0.9391, 0.7832, 0.9391, 0.81, 0.7639, 0.81, 0.7639, 0.7832, 0.9391, 0.81, 0.9391, 0.9883, 0.7639, 0.9883, 0.7639, 0.81, 8.863, -0.06641, 9.074, -0.06641, 9.074, -0.06641, 8.863, -0.06641, 0.0, 0.0, 0.0, 0.0, 0.0, 0.0, 0.0, 0.0, 9.626, 0.2228, 9.63, -0.3249, 9.63, -0.3249, 9.626, 0.2228, 0.0, 0.0, 0.0, 0.0, 0.0, 0.0, 0.0, 0.0, 1.0, 0.1867, 1.0, 0.3794, 0.9827, 0.3794, 0.9827, 0.1867, 8.891, -3.551, 9.074, -3.551, 9.074, -3.551, 8.891, -3.551, 0.0, 0.0, 0.0, 0.0, 0.0, 0.0, 0.0, 0.0, 9.074, -2.625, 8.891, -2.625, 8.891, -2.625, 9.074, -2.625, 1.0, 0.0, 1.0, 0.1867, 0.9827, 0.1867, 0.9827, 0.0, 1.0, 0.3794, 1.0, 0.4717, 0.9827, 0.4717, 0.9827, 0.3794, 0.4414, 0.4688, 0.4414, 0.1875, 0.4414, 0.1875, 0.4414, 0.4688, 0.0, 0.0, 0.0, 0.0, 0.0, 0.0, 0.0, 0.0, 8.891, -2.625, 8.891, -3.551, 8.891, -3.551, 8.891, -2.625, 0.5721, 0.0, 0.8651, 0.0, 0.8651, 0.01454, 0.5721, 0.01454, -1.191, 0.8242, -1.191, 1.793, -1.191, 1.793, -1.191, 0.8242, 0.0, 0.0, 0.0, 0.0, 0.0, 0.0, 0.0, 0.0, 9.074, 3.723, 8.863, 3.723, 8.863, 3.723, 9.074, 3.723, 0.9134, 0.7389, 0.9134, 0.4928, 0.9307, 0.4928, 0.9307, 0.7389, 0.0, 0.0, 0.0, 0.0, 0.0, 0.0, 0.0, 0.0, 0.9134, 0.4928, 0.9134, 0.2462, 0.9307, 0.2462, 0.9307, 0.4928, 0.2895, 0.0, 0.5721, 0.0, 0.5721, 0.01454, 0.2895, 0.01454, 8.863, 2.758, 9.074, 2.758, 9.074, 2.758, 8.863, 2.758, 0.9134, 0.9832, 0.9134, 0.7389, 0.9307, 0.7389, 0.9307, 0.9832, 9.074, -4.836, 8.891, -4.836, 8.891, -4.836, 9.074, -4.836, 0.0, 0.0, 0.2895, 0.0, 0.2895, 0.01454, 0.02461, 0.01454, 0.3559, 0.5183, 0.01448, 0.5183, 0.03185, 0.4312, 0.3385, 0.4312, 0.0, 0.0, 0.0, 0.0, 0.0, 0.0, 0.0, 0.0, 0.0, 0.0, 0.0, 0.0, 0.0, 0.0, 0.0, 0.0, 0.0, 0.0, 0.0, 0.0, 0.0, 0.0, 0.0, 0.0, 0.0, 0.0, 0.0, 0.0, 0.0, 0.0, 0.0, 0.0, 0.0, 0.0, 0.0, 0.0, 0.0, 0.0, 0.0, 0.0, -1.813, 0.04587, -1.813, 0.9878, 3.266, 0.9878, 3.266, 0.04587, -8.089, 0.06728, -8.089, 0.9572, 9.01, 0.9572, 9.01, 0.06728, -11.94, 2.812, -11.94, 3.301, -11.44, 3.301, -11.44, 2.812, -6.739, 0.9602, -6.739, 0.01529, -9.099, 0.01529, -9.099, 0.9602, -11.94, 1.57, -11.94, 2.203, -11.44, 2.203, -11.44, 1.57, 9.48, 1.57, 9.48, 2.203, 10.19, 2.203, 10.19, 1.57, 4.98, 0.9602, 4.98, 0.01529, -6.207, 0.01529, -6.207, 0.9602, -6.207, 1.57, -6.207, 2.203, -4.918, 2.203, -4.918, 1.57, 10.05, 0.9602, 10.05, 0.01529, 5.99, 0.01529, 5.99, 0.9602, -11.94, 0.4727, -11.94, 0.9609, -11.41, 0.9609, -11.41, 0.4727, 5.562, 0.4727, 5.562, 0.9609, 6.316, 0.9609, 6.316, 0.4727, -5.138, 0.003058, -5.138, 0.9878, 8.562, 0.9878, 8.562, 0.003058])
me_cube_001.materials.append(mat_basic_black)
me_cube_001.materials.append(mat_concrete_stucco)
me_cube_001.materials.append(mat_windowsil)
me_cube_001.materials.append(mat_wood_panel)
me_cube_001.materials.append(mat_asphalt_membrane)
me_cube_001.materials.append(mat_windows)
me_cube_001.materials.append(mat_green)
me_cube_001.materials.append(mat_orange)
me_cube_001.materials.append(mat_windows_side)
me_cube_001.use_remesh_preserve_volume = False
me_cube_001.use_remesh_preserve_attributes = False
me_cube_001.use_mirror_vertex_groups = False
me_cube_001.update()

# ---- objects
ob_hemi = bpy.data.objects.new('Hemi', light_hemi)
ob_torikatu_9 = bpy.data.objects.new('torikatu_9', me_cube_001)

# ---- transforms, parenting, visibility, modifiers, constraints
ob_hemi.location = (-15.59, -19.76, 17.67)
ob_hemi.lineart.crease_threshold = 0.0
ob_torikatu_9.location = (-9.179, 5.409, 1.236)
ob_torikatu_9.lineart.crease_threshold = 0.0

# ---- collection membership
col_collection_1.objects.link(ob_hemi)
col_collection_1.objects.link(ob_torikatu_9)

# ---- scene / render settings (as saved in the file)
scene.frame_start = 1; scene.frame_end = 250; scene.frame_set(1)
scene.render.engine = 'BLENDER_EEVEE_NEXT'
scene.render.resolution_percentage = 50
scene.render.dither_intensity = 0.0
scene.cycles.use_denoising = False
scene.cycles.samples = 128
scene.cycles.sampling_pattern = 'TABULATED_SOBOL'
scene.cycles.light_sampling_threshold = 0.0
scene.cycles.use_adaptive_sampling = False
scene.cycles.use_light_tree = False
scene.cycles.blur_glossy = 0.0
scene.cycles.sample_clamp_indirect = 0.0
scene.view_settings.view_transform = 'Standard'
bpy.context.view_layer.update()

# ---- added for rendering (the .blend has no active camera): camera
cam_auto = bpy.data.cameras.new('AutoCamera')
cam_auto.lens = 50.0
cam_auto.sensor_width = 36.0
cam_auto.clip_end = 1019.13
ob_auto_camera = bpy.data.objects.new('AutoCamera', cam_auto)
scene.collection.objects.link(ob_auto_camera)
ob_auto_camera.location = (44.5372, -64.6247, 58.2805)
ob_auto_camera.rotation_euler = (1.09748, -7.21219e-08, 0.694738)
scene.camera = ob_auto_camera
bpy.context.view_layer.update()
